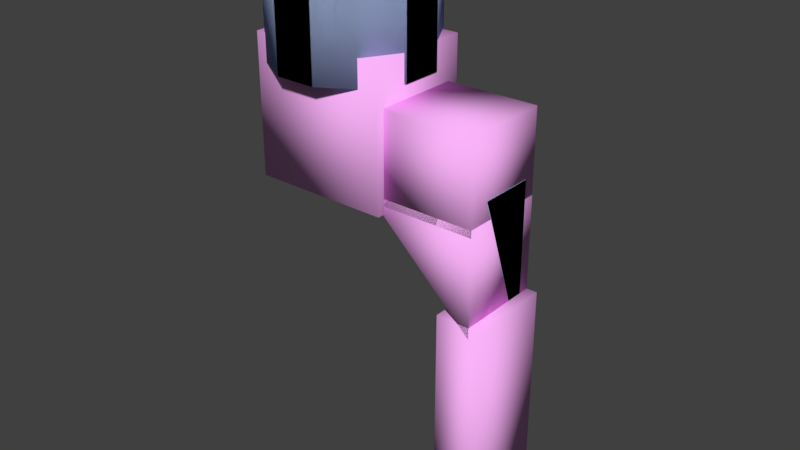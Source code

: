 # Source: mount.blend  (saved by Blender 2.77.0; exported with 4.5.12 LTS)
import bpy
from mathutils import Matrix  # noqa: F401  (used for matrix-valued properties, if any)

bpy.ops.wm.read_factory_settings(use_empty=True)
scene = bpy.context.scene
scene.name = 'security_camera.qc'

# ---- collections
col_collection_1 = bpy.data.collections.new('Collection 1'); scene.collection.children.link(col_collection_1)
col_collection_2 = bpy.data.collections.new('Collection 2'); scene.collection.children.link(col_collection_2)
col_collection_11 = bpy.data.collections.new('Collection 11'); scene.collection.children.link(col_collection_11)

# ---- materials (node trees are filled in below, after node groups)
mat_security_camera = bpy.data.materials.new('Security_Camera')
mat_security_camera.alpha_threshold = 0.0
mat_security_camera.use_transparent_shadow = False
mat_security_camera.diffuse_color = (0.4752, 0.5755, 0.8356, 1.0)
mat_security_camera.roughness = 0.5
mat_phy = bpy.data.materials.new('  phy')
mat_phy.alpha_threshold = 0.0
mat_phy.use_transparent_shadow = False
mat_phy.diffuse_color = (0.9573, 0.4493, 0.9449, 1.0)
mat_phy.roughness = 0.5

# ---- material node trees

# ---- world
world_world = bpy.data.worlds.new('World'); scene.world = world_world
world_world.color = (0.05088, 0.05088, 0.05088)
world_world.use_sun_shadow = False
world_world.sun_shadow_jitter_overblur = 0.0
world_world.cycles.sampling_method = 'MANUAL'

# ---- meshes
me_security_camera_reference = bpy.data.meshes.new('security_camera_reference')
me_security_camera_reference.from_pydata([(-2.446, -22.51, 1.825), (-2.446, -21.37, 1.825), (-1.877, -23.49, 1.825), (-2.854, -22.62, 2.145), (-2.175, -23.79, 2.145), (-0.8905, -24.06, 1.825), (1.235, -23.49, 1.825), (0.2485, -24.06, 1.825), (0.3576, -24.47, 2.145), (1.804, -21.37, 1.825), (1.804, -22.51, 1.825), (2.212, -21.26, 2.145), (1.235, -20.38, 1.825), (1.533, -20.08, 2.145), (0.2485, -19.81, 1.825), (0.3576, -19.4, 2.145), (-0.8905, -19.81, 1.825), (-2.175, -20.08, 2.145), (-0.9178, -19.71, 15.42), (0.2758, -19.71, 15.42), (-1.951, -20.31, 15.42), (-1.951, -20.31, 14.85), (-2.548, -21.34, 15.42), (0.2758, -24.16, 14.85), (-0.9178, -24.16, 15.42), (1.309, -23.57, 15.42), (1.906, -22.53, 14.85), (1.309, -20.31, 14.85), (1.906, -21.34, 15.42), (-1.871, -23.49, 15.51), (-1.951, -23.57, 15.42), (-2.548, -22.53, 15.42), (-2.438, -22.5, 15.51), (-1.871, -20.39, 15.51), (-0.8884, -19.82, 15.51), (0.2464, -19.82, 15.51), (1.796, -21.37, 15.51), (1.309, -20.31, 15.42), (1.796, -22.5, 15.51), (1.906, -22.53, 15.42), (1.229, -23.49, 15.51), (0.2758, -24.16, 15.42), (0.2464, -24.05, 15.51), (1.533, -23.79, 7.247), (2.212, -22.62, 7.247), (-2.854, -21.26, 7.247), (-0.1181, -24.42, 3.416), (-0.4703, -24.42, 3.416), (-0.4703, -24.86, 3.416), (-0.1181, -24.42, 6.319), (-0.1181, -24.62, 6.319), (-0.1181, -24.86, 3.416), (-0.4703, -24.42, 6.319), (3.243, -23.58, 2.535), (-3.171, -20.34, 2.535), (-3.769, -20.38, 6.823), (-3.769, -23.53, 2.905), (-3.171, -23.6, 7.192), (6.219, -20.35, 7.192), (6.218, -23.6, 7.192), (8.316, -20.33, -11.06), (8.312, -20.33, -2.997), (9.399, -23.59, 3.52), (-1.195, -19.02, 5.211), (-0.321, -19.02, 5.716), (-0.321, -19.02, 3.697), (0.1837, -19.02, 5.581), (0.6884, -19.02, 4.707), (0.9165, -19.22, 4.707), (0.5531, -19.02, 4.202), (0.1837, -19.02, 3.833), (-0.321, -19.22, 3.469), (-0.9397, -19.22, 3.635), (-0.8257, -19.02, 3.833), (-1.195, -19.02, 4.202), (-1.558, -19.22, 4.707), (-1.33, -19.02, 4.707), (-1.393, -19.22, 5.325), (-0.8257, -19.02, 5.581), (-0.321, -19.22, 5.944), (0.2977, -19.22, 5.778), (0.5531, -19.02, 5.211), (8.429, -21.47, -11.06), (9.284, -21.47, -2.997), (3.281, -23.73, 2.633), (9.399, -20.35, -2.997), (9.398, -20.35, -11.06), (9.241, -20.19, -2.997), (9.399, -20.36, 3.52), (3.398, -20.19, 2.559), (3.243, -20.34, 2.535), (-2.175, -23.79, 2.46), (6.146, -20.19, 7.034), (-3.171, -20.35, 7.192), (9.399, -21.34, -2.997), (8.312, -21.34, -2.997), (-1.275, -24.97, 4.707), (-0.7982, -24.97, 5.533), (-0.8257, -24.9, 5.581), (-0.321, -24.9, 5.716), (0.1837, -24.9, 5.581), (0.1562, -24.97, 5.533), (0.5056, -24.97, 5.184), (0.6334, -24.97, 4.707), (0.5531, -24.9, 4.202), (0.1837, -24.9, 3.833), (-0.321, -24.97, 3.752), (-0.321, -24.9, 3.697), (-1.148, -24.97, 4.229), (9.396, -24.2, -14.59), (9.396, -23.24, -16.19), (9.237, -23.32, -16.33), (9.237, -21.23, -16.33), (9.396, -21.31, -16.19), (9.237, -20.19, -14.59), (9.396, -20.35, -14.59), (0.6884, -19.31, 4.707), (0.6884, -24.9, 4.707), (0.1837, -19.31, 3.833), (-0.321, -19.31, 3.697), (-0.8257, -24.9, 3.833), (-1.33, -19.31, 4.707), (-1.195, -24.9, 4.202), (-1.33, -24.9, 4.707), (-1.195, -24.9, 5.211), (-0.8257, -19.31, 5.581), (0.1837, -19.31, 5.581), (0.5531, -19.31, 5.211), (0.5531, -24.9, 5.211), (-0.321, -19.31, 5.944), (-0.321, -19.31, 5.716), (-1.393, -19.31, 5.325), (-1.195, -19.31, 5.211), (-1.558, -19.31, 4.707), (-1.195, -19.31, 4.202), (-1.393, -19.31, 4.088), (-0.9397, -19.31, 3.635), (-0.8257, -19.31, 3.833), (0.5531, -19.31, 4.202), (0.9165, -19.31, 4.707), (0.7507, -19.31, 5.325), (0.2977, -19.31, 5.778), (8.447, -20.19, -2.997), (9.241, -20.19, 3.495), (-3.171, -20.19, 2.678), (-3.171, -20.19, 7.034), (-0.4703, -24.62, 6.319), (8.455, -24.36, -14.59), (8.321, -20.58, -15.5), (8.455, -20.46, -15.56), (8.455, -20.19, -14.59), (8.451, -20.19, -11.06), (-3.769, -20.38, 2.904), (-3.769, -23.53, 6.823), (-2.175, -23.79, 7.986), (-0.9996, -24.47, 7.986), (-4.703, -20.76, 7.986), (-2.854, -22.62, 7.986), (-2.854, -21.26, 7.986), (-2.175, -20.08, 7.986), (0.3576, -19.4, 7.986), (1.533, -20.08, 7.986), (4.061, -23.11, 7.986), (1.533, -23.79, 7.986), (0.8531, -26.32, 7.986), (0.3576, -24.47, 7.986), (-0.9996, -19.4, 2.145), (-0.9996, -19.4, 7.986), (-2.175, -23.79, 7.247), (-2.854, -22.62, 7.247), (-2.175, -20.08, 7.247), (-2.854, -21.26, 2.145), (-2.175, -20.08, 2.46), (-0.9996, -24.47, 2.145), (2.212, -22.62, 7.986), (2.212, -21.26, 7.247), (2.212, -21.26, 7.986), (1.533, -20.08, 7.247), (2.212, -21.26, 2.46), (2.212, -22.62, 2.145), (1.533, -23.79, 2.46), (1.533, -23.79, 2.145), (-3.171, -23.71, 7.077), (6.165, -23.71, 7.077), (8.471, -21.47, -2.997), (9.277, -23.71, 3.501), (-3.171, -23.71, 2.67), (-3.171, -23.58, 2.535), (9.396, -24.2, -11.91), (9.398, -21.36, -11.06), (9.396, -22.28, -14.59), (9.396, -23.95, -15.48), (9.396, -22.28, -16.45), (9.396, -20.6, -15.48), (8.321, -21.3, -16.21), (8.321, -22.28, -16.47), (8.321, -23.25, -16.21), (8.321, -23.97, -15.5), (8.321, -24.23, -14.59), (8.321, -20.33, -14.59), (8.316, -21.36, -11.06), (8.321, -22.28, -14.59), (8.32, -24.23, -11.92), (8.455, -24.36, -11.96), (9.285, -21.47, -11.06), (9.237, -24.36, -11.96), (1.229, -20.39, 15.51), (-2.438, -21.37, 15.51), (-0.8884, -24.05, 15.51), (9.239, -20.19, -11.06), (9.237, -20.46, -15.56), (8.455, -22.28, -16.61), (8.455, -21.23, -16.33), (9.237, -22.28, -16.61), (8.455, -24.09, -15.56), (8.455, -23.32, -16.33), (9.237, -24.09, -15.56), (9.237, -24.36, -14.59), (-3.529, -18.73, 7.986), (-4.703, -23.11, 7.986), (-3.529, -25.14, 7.986), (-1.495, -26.32, 7.986), (2.887, -25.14, 7.986), (2.887, -25.14, 14.54), (4.061, -20.76, 14.54), (2.887, -18.73, 14.54), (4.061, -20.76, 7.986), (2.887, -18.73, 7.986), (0.8531, -17.55, 7.986), (0.8531, -17.55, 14.54), (-1.495, -17.55, 7.986), (-0.9178, -19.71, 14.85), (0.2758, -19.71, 14.85), (-1.495, -17.55, 14.54), (-3.529, -18.73, 14.54), (-4.703, -20.76, 14.54), (-2.548, -21.34, 14.85), (-4.703, -23.11, 14.54), (-2.548, -22.53, 14.85), (-1.951, -23.57, 14.85), (-3.529, -25.14, 14.54), (-0.9178, -24.16, 14.85), (-1.495, -26.32, 14.54), (1.309, -23.57, 14.85), (0.8531, -26.32, 14.54), (4.061, -23.11, 14.54), (1.906, -21.34, 14.85), (1.533, -20.08, 2.46), (-2.854, -22.62, 2.46), (-2.854, -21.26, 2.46), (2.212, -22.62, 2.46), (-1.877, -20.38, 1.825), (-1.393, -19.22, 4.088), (-0.9397, -19.22, 5.778), (-0.9397, -19.31, 5.778), (0.7507, -19.22, 5.325), (0.7507, -19.22, 4.088), (0.7507, -19.31, 4.088), (0.2977, -19.22, 3.635), (0.2977, -19.31, 3.635), (-0.321, -19.31, 3.469), (0.5056, -24.97, 4.229), (-0.321, -24.97, 5.661), (0.1562, -24.97, 3.88), (-0.7982, -24.97, 3.88), (-1.148, -24.97, 5.184)], [], [(57, 153, 182), (1, 171, 17), (0, 171, 1), (0, 3, 171), (2, 3, 0), (2, 4, 3), (5, 4, 2), (5, 173, 4), (7, 173, 5), (7, 8, 173), (6, 8, 7), (6, 181, 8), (10, 181, 6), (10, 179, 181), (9, 179, 10), (9, 11, 179), (12, 11, 9), (12, 13, 11), (14, 13, 12), (14, 15, 13), (16, 15, 14), (16, 166, 15), (251, 166, 16), (251, 17, 166), (1, 17, 251), (232, 19, 37), (231, 19, 232), (231, 18, 19), (21, 18, 231), (21, 20, 18), (236, 20, 21), (236, 22, 20), (238, 22, 236), (238, 31, 22), (239, 31, 238), (239, 30, 31), (241, 30, 239), (241, 24, 30), (23, 24, 241), (23, 41, 24), (243, 41, 23), (243, 25, 41), (26, 25, 243), (26, 39, 25), (246, 39, 26), (246, 28, 39), (27, 28, 246), (27, 37, 28), (232, 37, 27), (29, 30, 24), (32, 30, 29), (32, 31, 30), (207, 31, 32), (207, 22, 31), (33, 22, 207), (33, 20, 22), (34, 20, 33), (34, 18, 20), (35, 18, 34), (35, 19, 18), (206, 19, 35), (206, 37, 19), (36, 37, 206), (36, 28, 37), (38, 28, 36), (38, 39, 28), (40, 39, 38), (40, 25, 39), (42, 25, 40), (42, 41, 25), (208, 41, 42), (208, 24, 41), (29, 24, 208), (169, 43, 168), (169, 44, 43), (45, 44, 169), (45, 175, 44), (170, 175, 45), (170, 177, 175), (48, 46, 51), (48, 47, 46), (48, 50, 146), (48, 51, 50), (51, 49, 50), (51, 46, 49), (146, 49, 52), (146, 50, 49), (53, 61, 95), (53, 90, 61), (54, 53, 187), (54, 90, 53), (55, 56, 153), (55, 152, 56), (145, 152, 55), (145, 144, 152), (57, 55, 153), (57, 93, 55), (93, 59, 58), (93, 57, 59), (142, 60, 61), (142, 151, 60), (62, 58, 59), (62, 88, 58), (63, 74, 76), (78, 74, 63), (78, 73, 74), (64, 73, 78), (64, 65, 73), (66, 65, 64), (66, 70, 65), (81, 70, 66), (81, 69, 70), (67, 69, 81), (81, 68, 67), (67, 68, 256), (67, 256, 69), (69, 256, 258), (69, 258, 70), (70, 258, 71), (70, 71, 65), (65, 71, 72), (65, 72, 73), (73, 72, 252), (73, 252, 74), (74, 252, 75), (74, 75, 76), (76, 75, 77), (76, 77, 63), (63, 77, 253), (63, 253, 78), (78, 253, 79), (78, 79, 64), (64, 79, 80), (64, 80, 66), (66, 80, 255), (66, 255, 81), (81, 255, 68), (82, 83, 184), (82, 204, 83), (84, 186, 187), (84, 187, 53), (53, 184, 84), (53, 95, 184), (209, 85, 86), (209, 87, 85), (87, 88, 85), (87, 143, 88), (61, 89, 142), (61, 90, 89), (90, 144, 89), (90, 54, 144), (91, 43, 180), (91, 168, 43), (247, 170, 172), (247, 177, 170), (143, 58, 88), (143, 92, 58), (92, 93, 58), (92, 145, 93), (189, 83, 204), (189, 94, 83), (95, 82, 184), (95, 200, 82), (88, 94, 85), (88, 62, 94), (122, 96, 123), (123, 96, 265), (123, 265, 124), (124, 265, 97), (124, 97, 98), (98, 97, 262), (98, 262, 99), (99, 262, 101), (99, 101, 100), (100, 101, 102), (100, 102, 128), (128, 102, 103), (128, 103, 117), (117, 103, 261), (117, 261, 104), (104, 261, 263), (104, 263, 105), (105, 263, 106), (105, 106, 107), (107, 106, 264), (107, 264, 120), (120, 264, 108), (120, 108, 122), (122, 108, 96), (205, 109, 188), (205, 217, 109), (216, 109, 217), (216, 191, 109), (111, 191, 216), (111, 110, 191), (213, 110, 111), (213, 192, 110), (112, 192, 213), (112, 113, 192), (210, 113, 112), (210, 193, 113), (114, 193, 210), (114, 115, 193), (114, 86, 115), (114, 209, 86), (117, 138, 116), (117, 104, 138), (104, 118, 138), (104, 105, 118), (105, 119, 118), (105, 107, 119), (107, 137, 119), (107, 120, 137), (120, 134, 137), (120, 122, 134), (122, 121, 134), (122, 123, 121), (124, 121, 123), (124, 132, 121), (124, 125, 132), (124, 98, 125), (98, 130, 125), (98, 99, 130), (99, 126, 130), (99, 100, 126), (100, 127, 126), (100, 128, 127), (128, 116, 127), (128, 117, 116), (126, 129, 130), (130, 129, 254), (130, 254, 125), (125, 254, 131), (125, 131, 132), (132, 131, 133), (132, 133, 121), (121, 133, 135), (121, 135, 134), (134, 135, 136), (134, 136, 137), (137, 136, 260), (137, 260, 119), (119, 260, 259), (119, 259, 118), (118, 259, 257), (118, 257, 138), (138, 257, 139), (138, 139, 116), (116, 139, 140), (116, 140, 127), (127, 140, 141), (127, 141, 126), (126, 141, 129), (142, 209, 151), (142, 87, 209), (89, 87, 142), (89, 143, 87), (144, 143, 89), (144, 92, 143), (144, 145, 92), (48, 52, 47), (48, 146, 52), (202, 147, 203), (202, 198, 147), (197, 147, 198), (197, 214, 147), (196, 214, 197), (196, 215, 214), (195, 215, 196), (195, 211, 215), (194, 211, 195), (194, 212, 211), (148, 212, 194), (148, 149, 212), (199, 149, 148), (199, 150, 149), (199, 151, 150), (199, 60, 151), (56, 54, 187), (56, 152, 54), (153, 186, 182), (153, 56, 186), (220, 154, 155), (219, 154, 220), (219, 157, 154), (156, 157, 219), (156, 158, 157), (218, 158, 156), (218, 159, 158), (230, 159, 218), (230, 167, 159), (228, 167, 230), (228, 160, 167), (227, 160, 228), (227, 161, 160), (226, 161, 227), (226, 176, 161), (162, 176, 226), (162, 174, 176), (222, 174, 162), (222, 163, 174), (164, 163, 222), (164, 165, 163), (221, 165, 164), (221, 155, 165), (220, 155, 221), (160, 166, 167), (160, 15, 166), (168, 155, 154), (157, 168, 154), (157, 169, 168), (158, 169, 157), (158, 45, 169), (159, 45, 158), (159, 170, 45), (167, 170, 159), (167, 172, 170), (167, 166, 172), (17, 172, 166), (171, 172, 17), (171, 249, 172), (248, 249, 171), (248, 171, 3), (3, 91, 248), (3, 4, 91), (4, 173, 91), (168, 91, 173), (168, 173, 155), (155, 173, 8), (155, 8, 165), (165, 8, 180), (165, 180, 43), (165, 43, 163), (163, 43, 44), (163, 44, 174), (174, 44, 175), (174, 175, 176), (176, 175, 177), (176, 177, 161), (177, 160, 161), (177, 15, 160), (177, 247, 15), (13, 15, 247), (13, 247, 178), (13, 178, 11), (11, 178, 250), (11, 250, 179), (179, 250, 180), (179, 180, 181), (181, 180, 8), (57, 182, 183), (57, 183, 59), (62, 59, 183), (62, 183, 185), (83, 62, 185), (83, 94, 62), (185, 184, 83), (185, 84, 184), (186, 84, 185), (186, 185, 183), (186, 183, 182), (186, 56, 187), (145, 55, 93), (188, 190, 189), (188, 109, 190), (190, 109, 191), (191, 110, 190), (190, 110, 192), (192, 113, 190), (113, 193, 190), (190, 193, 115), (190, 115, 86), (190, 86, 189), (189, 86, 85), (189, 85, 94), (201, 148, 194), (195, 201, 194), (196, 201, 195), (196, 197, 201), (197, 198, 201), (202, 201, 198), (202, 200, 201), (199, 201, 200), (199, 200, 60), (61, 60, 200), (61, 200, 95), (199, 148, 201), (200, 202, 203), (200, 203, 82), (205, 82, 203), (205, 204, 82), (188, 204, 205), (188, 189, 204), (54, 152, 144), (35, 34, 33), (35, 33, 206), (206, 33, 207), (206, 207, 36), (32, 36, 207), (32, 38, 36), (29, 38, 32), (29, 40, 38), (208, 40, 29), (208, 42, 40), (114, 151, 209), (114, 150, 151), (149, 150, 114), (149, 114, 210), (212, 149, 210), (212, 210, 112), (211, 212, 112), (211, 112, 213), (111, 211, 213), (111, 215, 211), (111, 214, 215), (111, 216, 214), (216, 147, 214), (216, 217, 147), (205, 147, 217), (205, 203, 147), (218, 156, 235), (219, 235, 156), (219, 237, 235), (219, 240, 237), (219, 220, 240), (220, 242, 240), (220, 221, 242), (221, 244, 242), (221, 164, 244), (164, 223, 244), (164, 222, 223), (222, 245, 223), (222, 162, 245), (162, 224, 245), (162, 226, 224), (226, 225, 224), (226, 227, 225), (227, 229, 225), (227, 228, 229), (228, 233, 229), (228, 230, 233), (230, 234, 233), (230, 218, 234), (218, 235, 234), (225, 229, 232), (229, 231, 232), (229, 233, 231), (233, 21, 231), (233, 234, 21), (234, 236, 21), (234, 235, 236), (237, 236, 235), (237, 238, 236), (237, 239, 238), (237, 240, 239), (240, 241, 239), (240, 242, 241), (242, 23, 241), (242, 244, 23), (244, 243, 23), (244, 223, 243), (223, 26, 243), (223, 245, 26), (245, 246, 26), (245, 224, 246), (224, 27, 246), (224, 225, 27), (225, 232, 27), (249, 247, 172), (249, 178, 247), (248, 178, 249), (248, 250, 178), (91, 250, 248), (91, 180, 250), (7, 5, 2), (7, 2, 6), (6, 2, 0), (6, 0, 10), (1, 10, 0), (1, 9, 10), (251, 9, 1), (251, 12, 9), (16, 12, 251), (16, 14, 12), (260, 136, 72), (136, 252, 72), (136, 135, 252), (75, 252, 135), (75, 135, 133), (133, 77, 75), (133, 131, 77), (131, 253, 77), (131, 254, 253), (254, 79, 253), (254, 129, 79), (129, 80, 79), (129, 141, 80), (141, 255, 80), (141, 140, 255), (140, 68, 255), (140, 139, 68), (139, 256, 68), (139, 257, 256), (257, 258, 256), (257, 259, 258), (259, 71, 258), (259, 260, 71), (260, 72, 71), (103, 102, 261), (261, 102, 101), (261, 101, 263), (263, 101, 262), (263, 262, 106), (106, 262, 97), (106, 97, 264), (264, 97, 265), (264, 265, 108), (96, 108, 265)])
me_security_camera_reference.polygons.foreach_set('use_smooth', [True] * 518)
_uv = me_security_camera_reference.uv_layers.new(name='UVMap')
_uv.uv.foreach_set('vector', [0.9714, -0.6933, 0.9703, -0.7076, 0.976, -0.6936, 0.5428, -0.6983, 0.5502, -0.6964, 0.5379, -0.6751, 0.5428, -0.7189, 0.5502, -0.6964, 0.5428, -0.6983, 0.5428, -0.7189, 0.5502, -0.7209, 0.5502, -0.6964, 0.5325, -0.7368, 0.5502, -0.7209, 0.5428, -0.7189, 0.5325, -0.7368, 0.5379, -0.7421, 0.5502, -0.7209, 0.5147, -0.747, 0.5379, -0.7421, 0.5325, -0.7368, 0.5147, -0.747, 0.5167, -0.7544, 0.5379, -0.7421, 0.4941, -0.747, 0.5167, -0.7544, 0.5147, -0.747, 0.4941, -0.747, 0.4921, -0.7544, 0.5167, -0.7544, 0.4763, -0.7368, 0.4921, -0.7544, 0.4941, -0.747, 0.4763, -0.7368, 0.4709, -0.7421, 0.4921, -0.7544, 0.466, -0.7189, 0.4709, -0.7421, 0.4763, -0.7368, 0.466, -0.7189, 0.4586, -0.7209, 0.4709, -0.7421, 0.466, -0.6983, 0.4586, -0.7209, 0.466, -0.7189, 0.466, -0.6983, 0.4586, -0.6964, 0.4586, -0.7209, 0.4763, -0.6805, 0.4586, -0.6964, 0.466, -0.6983, 0.4763, -0.6805, 0.4709, -0.6751, 0.4586, -0.6964, 0.4941, -0.6702, 0.4709, -0.6751, 0.4763, -0.6805, 0.4941, -0.6702, 0.4921, -0.6629, 0.4709, -0.6751, 0.5147, -0.6702, 0.4921, -0.6629, 0.4941, -0.6702, 0.5147, -0.6702, 0.5167, -0.6629, 0.4921, -0.6629, 0.5325, -0.6805, 0.5167, -0.6629, 0.5147, -0.6702, 0.5325, -0.6805, 0.5379, -0.6751, 0.5167, -0.6629, 0.5428, -0.6983, 0.5379, -0.6751, 0.5325, -0.6805, 0.3744, -0.3128, 0.3812, -0.3129, 0.3814, -0.2966, 0.3772, -0.1341, 0.3812, -0.3129, 0.3744, -0.3128, 0.3772, -0.1341, 0.384, -0.1342, 0.3812, -0.3129, 0.377, -0.1503, 0.384, -0.1342, 0.3772, -0.1341, 0.377, -0.1503, 0.3837, -0.1504, 0.384, -0.1342, 0.3767, -0.1666, 0.3837, -0.1504, 0.377, -0.1503, 0.3767, -0.1666, 0.3835, -0.1667, 0.3837, -0.1504, 0.3765, -0.1828, 0.3835, -0.1667, 0.3767, -0.1666, 0.3765, -0.1828, 0.3832, -0.1829, 0.3835, -0.1667, 0.3762, -0.1991, 0.3832, -0.1829, 0.3765, -0.1828, 0.3762, -0.1991, 0.3829, -0.1992, 0.3832, -0.1829, 0.376, -0.2153, 0.3829, -0.1992, 0.3762, -0.1991, 0.376, -0.2153, 0.3827, -0.2154, 0.3829, -0.1992, 0.3757, -0.2316, 0.3827, -0.2154, 0.376, -0.2153, 0.3757, -0.2316, 0.3824, -0.2317, 0.3827, -0.2154, 0.3755, -0.2478, 0.3824, -0.2317, 0.3757, -0.2316, 0.3755, -0.2478, 0.3822, -0.2479, 0.3824, -0.2317, 0.3752, -0.264, 0.3822, -0.2479, 0.3755, -0.2478, 0.3752, -0.264, 0.3819, -0.2641, 0.3822, -0.2479, 0.3749, -0.2803, 0.3819, -0.2641, 0.3752, -0.264, 0.3749, -0.2803, 0.3817, -0.2804, 0.3819, -0.2641, 0.3747, -0.2965, 0.3817, -0.2804, 0.3749, -0.2803, 0.3747, -0.2965, 0.3814, -0.2966, 0.3817, -0.2804, 0.3744, -0.3128, 0.3814, -0.2966, 0.3747, -0.2965, 0.6943, -0.5942, 0.6927, -0.5957, 0.7123, -0.607, 0.6835, -0.5756, 0.6927, -0.5957, 0.6943, -0.5942, 0.6835, -0.5756, 0.6814, -0.5761, 0.6927, -0.5957, 0.6835, -0.5541, 0.6814, -0.5761, 0.6835, -0.5756, 0.6835, -0.5541, 0.6814, -0.5535, 0.6814, -0.5761, 0.6943, -0.5355, 0.6814, -0.5535, 0.6835, -0.5541, 0.6943, -0.5355, 0.6927, -0.534, 0.6814, -0.5535, 0.7129, -0.5247, 0.6927, -0.534, 0.6943, -0.5355, 0.7129, -0.5247, 0.7123, -0.5227, 0.6927, -0.534, 0.7344, -0.5247, 0.7123, -0.5227, 0.7129, -0.5247, 0.7344, -0.5247, 0.7349, -0.5227, 0.7123, -0.5227, 0.753, -0.5355, 0.7349, -0.5227, 0.7344, -0.5247, 0.753, -0.5355, 0.7545, -0.534, 0.7349, -0.5227, 0.7637, -0.5541, 0.7545, -0.534, 0.753, -0.5355, 0.7637, -0.5541, 0.7658, -0.5535, 0.7545, -0.534, 0.7637, -0.5756, 0.7658, -0.5535, 0.7637, -0.5541, 0.7637, -0.5756, 0.7658, -0.5761, 0.7658, -0.5535, 0.753, -0.5942, 0.7658, -0.5761, 0.7637, -0.5756, 0.753, -0.5942, 0.7545, -0.5957, 0.7658, -0.5761, 0.7344, -0.6049, 0.7545, -0.5957, 0.753, -0.5942, 0.7344, -0.6049, 0.7349, -0.607, 0.7545, -0.5957, 0.7129, -0.6049, 0.7349, -0.607, 0.7344, -0.6049, 0.7129, -0.6049, 0.7123, -0.607, 0.7349, -0.607, 0.6943, -0.5942, 0.7123, -0.607, 0.7129, -0.6049, 0.8878, -0.7782, 0.8988, -0.7753, 0.8895, -0.7753, 0.8878, -0.7782, 0.9005, -0.7782, 0.8988, -0.7753, 0.8878, -0.7816, 0.9005, -0.7782, 0.8878, -0.7782, 0.8878, -0.7816, 0.9005, -0.7816, 0.9005, -0.7782, 0.8895, -0.7846, 0.9005, -0.7816, 0.8878, -0.7816, 0.8895, -0.7846, 0.8988, -0.7846, 0.9005, -0.7816, 0.796, -0.571, 0.8013, -0.5759, 0.8013, -0.571, 0.796, -0.571, 0.796, -0.5759, 0.8013, -0.5759, 0.796, -0.571, 0.8013, -0.5317, 0.796, -0.5317, 0.796, -0.571, 0.8013, -0.571, 0.8013, -0.5317, 0.8013, -0.571, 0.8034, -0.5314, 0.8013, -0.5317, 0.8013, -0.571, 0.8079, -0.5702, 0.8034, -0.5314, 0.796, -0.5317, 0.8013, -0.5291, 0.796, -0.5291, 0.796, -0.5317, 0.8013, -0.5317, 0.8013, -0.5291, 0.2775, -0.8664, 0.1977, -0.901, 0.1977, -0.8902, 0.2775, -0.8664, 0.2775, -0.9009, 0.1977, -0.901, 0.3457, -0.9009, 0.2775, -0.8664, 0.3457, -0.8665, 0.3457, -0.9009, 0.2775, -0.9009, 0.2775, -0.8664, 0.9173, -0.7076, 0.9703, -0.7735, 0.9703, -0.7076, 0.9173, -0.7076, 0.9173, -0.7735, 0.9703, -0.7735, 0.9037, -0.704, 0.9173, -0.7735, 0.9173, -0.7076, 0.9037, -0.704, 0.9037, -0.7773, 0.9173, -0.7735, 0.9714, -0.6933, 0.9173, -0.7076, 0.9703, -0.7076, 0.9714, -0.6933, 0.9169, -0.6933, 0.9173, -0.7076, 0.003548, -0.8639, 0.1057, -0.901, 0.1063, -0.8655, 0.003548, -0.8639, 0.002987, -0.8994, 0.1057, -0.901, 0.9342, -0.1287, 0.9312, -0.004233, 0.9321, -0.1285, 0.9342, -0.1287, 0.9329, -0.004311, 0.9312, -0.004233, 0.1588, -0.9018, 0.1063, -0.8655, 0.1057, -0.901, 0.1588, -0.9018, 0.1593, -0.8664, 0.1063, -0.8655, 0.4944, -0.8705, 0.4944, -0.8573, 0.4926, -0.8639, 0.4992, -0.8753, 0.4944, -0.8573, 0.4944, -0.8705, 0.4992, -0.8753, 0.4992, -0.8525, 0.4944, -0.8573, 0.5058, -0.8771, 0.4992, -0.8525, 0.4992, -0.8753, 0.5058, -0.8771, 0.5058, -0.8507, 0.4992, -0.8525, 0.5124, -0.8753, 0.5058, -0.8507, 0.5058, -0.8771, 0.5124, -0.8753, 0.5124, -0.8525, 0.5058, -0.8507, 0.5172, -0.8705, 0.5124, -0.8525, 0.5124, -0.8753, 0.5172, -0.8705, 0.5172, -0.8573, 0.5124, -0.8525, 0.519, -0.8639, 0.5172, -0.8573, 0.5172, -0.8705, 0.5172, -0.8705, 0.5219, -0.8639, 0.519, -0.8639, 0.519, -0.8639, 0.5219, -0.8639, 0.5198, -0.8558, 0.519, -0.8639, 0.5198, -0.8558, 0.5172, -0.8573, 0.5172, -0.8573, 0.5198, -0.8558, 0.5139, -0.8499, 0.5172, -0.8573, 0.5139, -0.8499, 0.5124, -0.8525, 0.5124, -0.8525, 0.5139, -0.8499, 0.5058, -0.8478, 0.5124, -0.8525, 0.5058, -0.8478, 0.5058, -0.8507, 0.5058, -0.8507, 0.5058, -0.8478, 0.4977, -0.8499, 0.5058, -0.8507, 0.4977, -0.8499, 0.4992, -0.8525, 0.4992, -0.8525, 0.4977, -0.8499, 0.4918, -0.8558, 0.4992, -0.8525, 0.4918, -0.8558, 0.4944, -0.8573, 0.4944, -0.8573, 0.4918, -0.8558, 0.4896, -0.8639, 0.4944, -0.8573, 0.4896, -0.8639, 0.4926, -0.8639, 0.4926, -0.8639, 0.4896, -0.8639, 0.4918, -0.872, 0.4926, -0.8639, 0.4918, -0.872, 0.4944, -0.8705, 0.4944, -0.8705, 0.4918, -0.872, 0.4977, -0.8779, 0.4944, -0.8705, 0.4977, -0.8779, 0.4992, -0.8753, 0.4992, -0.8753, 0.4977, -0.8779, 0.5058, -0.8801, 0.4992, -0.8753, 0.5058, -0.8801, 0.5058, -0.8771, 0.5058, -0.8771, 0.5058, -0.8801, 0.5139, -0.8779, 0.5058, -0.8771, 0.5139, -0.8779, 0.5124, -0.8753, 0.5124, -0.8753, 0.5139, -0.8779, 0.5198, -0.872, 0.5124, -0.8753, 0.5198, -0.872, 0.5172, -0.8705, 0.5172, -0.8705, 0.5198, -0.872, 0.5219, -0.8639, 0.9329, -0.004311, 0.9466, -0.1286, 0.9342, -0.1287, 0.9329, -0.004311, 0.9456, -0.004272, 0.9466, -0.1286, 0.8541, -0.2164, 0.7541, -0.2179, 0.7542, -0.2157, 0.8541, -0.2164, 0.7542, -0.2157, 0.8528, -0.2154, 0.8528, -0.2154, 0.9342, -0.1287, 0.8541, -0.2164, 0.8528, -0.2154, 0.9321, -0.1285, 0.9342, -0.1287, 0.9456, -0.004272, 0.9488, -0.1285, 0.9478, -0.004181, 0.9456, -0.004272, 0.9466, -0.1286, 0.9488, -0.1285, 0.9466, -0.1286, 0.9476, -0.2303, 0.9488, -0.1285, 0.9466, -0.1286, 0.9452, -0.2301, 0.9476, -0.2303, 0.9321, -0.1285, 0.8541, -0.2164, 0.9342, -0.1287, 0.9321, -0.1285, 0.8528, -0.2154, 0.8541, -0.2164, 0.8528, -0.2154, 0.7541, -0.2179, 0.8541, -0.2164, 0.8528, -0.2154, 0.7542, -0.2157, 0.7541, -0.2179, 0.8895, -0.7461, 0.8988, -0.7753, 0.8988, -0.7461, 0.8895, -0.7461, 0.8895, -0.7753, 0.8988, -0.7753, 0.8988, -0.7367, 0.8895, -0.7075, 0.8895, -0.7367, 0.8988, -0.7367, 0.8988, -0.7075, 0.8895, -0.7075, 0.9452, -0.2301, 0.8991, -0.2871, 0.9476, -0.2303, 0.9452, -0.2301, 0.898, -0.2851, 0.8991, -0.2871, 0.898, -0.2851, 0.7548, -0.2875, 0.8991, -0.2871, 0.898, -0.2851, 0.7546, -0.2855, 0.7548, -0.2875, 0.9478, -0.004181, 0.9466, -0.1286, 0.9456, -0.004272, 0.9478, -0.004181, 0.9488, -0.1285, 0.9466, -0.1286, 0.9321, -0.1285, 0.9329, -0.004311, 0.9342, -0.1287, 0.9321, -0.1285, 0.9312, -0.004233, 0.9329, -0.004311, 0.1593, -0.8664, 0.2305, -0.8783, 0.2307, -0.8675, 0.1593, -0.8664, 0.1588, -0.9018, 0.2305, -0.8783, 0.8913, -0.1112, 0.8902, -0.1182, 0.8894, -0.1182, 0.8894, -0.1182, 0.8902, -0.1182, 0.8919, -0.1248, 0.8894, -0.1182, 0.8919, -0.1248, 0.8913, -0.1252, 0.8913, -0.1252, 0.8919, -0.1248, 0.8968, -0.1296, 0.8913, -0.1252, 0.8968, -0.1296, 0.8964, -0.1303, 0.8964, -0.1303, 0.8968, -0.1296, 0.9034, -0.1314, 0.8964, -0.1303, 0.9034, -0.1314, 0.9034, -0.1322, 0.9034, -0.1322, 0.9034, -0.1314, 0.91, -0.1296, 0.9034, -0.1322, 0.91, -0.1296, 0.9104, -0.1303, 0.9104, -0.1303, 0.91, -0.1296, 0.9149, -0.1248, 0.9104, -0.1303, 0.9149, -0.1248, 0.9155, -0.1252, 0.9155, -0.1252, 0.9149, -0.1248, 0.9166, -0.1182, 0.9155, -0.1252, 0.9166, -0.1182, 0.9174, -0.1182, 0.9174, -0.1182, 0.9166, -0.1182, 0.9149, -0.1116, 0.9174, -0.1182, 0.9149, -0.1116, 0.9155, -0.1112, 0.9155, -0.1112, 0.9149, -0.1116, 0.91, -0.1067, 0.9155, -0.1112, 0.91, -0.1067, 0.9104, -0.1061, 0.9104, -0.1061, 0.91, -0.1067, 0.9034, -0.1049, 0.9104, -0.1061, 0.9034, -0.1049, 0.9034, -0.1042, 0.9034, -0.1042, 0.9034, -0.1049, 0.8968, -0.1067, 0.9034, -0.1042, 0.8968, -0.1067, 0.8964, -0.1061, 0.8964, -0.1061, 0.8968, -0.1067, 0.8919, -0.1116, 0.8964, -0.1061, 0.8919, -0.1116, 0.8913, -0.1112, 0.8913, -0.1112, 0.8919, -0.1116, 0.8902, -0.1182, 0.9808, -0.1762, 0.9778, -0.1396, 0.9778, -0.1769, 0.9808, -0.1762, 0.9807, -0.1396, 0.9778, -0.1396, 0.9807, -0.126, 0.9778, -0.1396, 0.9807, -0.1396, 0.9807, -0.126, 0.9778, -0.126, 0.9778, -0.1396, 0.9807, -0.1112, 0.9778, -0.126, 0.9807, -0.126, 0.9807, -0.1112, 0.9778, -0.1112, 0.9778, -0.126, 0.9807, -0.09579, 0.9778, -0.1112, 0.9807, -0.1112, 0.9807, -0.09579, 0.9778, -0.09579, 0.9778, -0.1112, 0.9807, -0.08066, 0.9778, -0.09579, 0.9807, -0.09579, 0.9807, -0.08066, 0.9778, -0.08066, 0.9778, -0.09579, 0.9807, -0.06625, 0.9778, -0.08066, 0.9807, -0.08066, 0.9807, -0.06625, 0.9778, -0.06625, 0.9778, -0.08066, 0.9807, -0.05286, 0.9778, -0.06625, 0.9807, -0.06625, 0.9807, -0.05286, 0.9778, -0.05286, 0.9778, -0.06625, 0.9807, -0.05286, 0.9778, -0.003507, 0.9778, -0.05286, 0.9807, -0.05286, 0.9807, -0.003506, 0.9778, -0.003507, 0.8219, -0.07988, 0.8293, -0.002916, 0.8219, -0.002916, 0.8219, -0.07988, 0.8293, -0.07988, 0.8293, -0.002916, 0.8293, -0.07988, 0.8366, -0.002916, 0.8293, -0.002916, 0.8293, -0.07988, 0.8366, -0.07988, 0.8366, -0.002916, 0.8366, -0.07988, 0.844, -0.002916, 0.8366, -0.002916, 0.8366, -0.07988, 0.844, -0.07988, 0.844, -0.002916, 0.7554, -0.07988, 0.7628, -0.002916, 0.7554, -0.002916, 0.7554, -0.07988, 0.7628, -0.07988, 0.7628, -0.002916, 0.7628, -0.07988, 0.7702, -0.002916, 0.7628, -0.002916, 0.7628, -0.07988, 0.7702, -0.07988, 0.7702, -0.002916, 0.7702, -0.07988, 0.7776, -0.002916, 0.7702, -0.002916, 0.7702, -0.07988, 0.7776, -0.07988, 0.7776, -0.002916, 0.7849, -0.07988, 0.7776, -0.002916, 0.7776, -0.07988, 0.7849, -0.07988, 0.7849, -0.002916, 0.7776, -0.002916, 0.7849, -0.07988, 0.7923, -0.002916, 0.7849, -0.002916, 0.7849, -0.07988, 0.7923, -0.07988, 0.7923, -0.002916, 0.7923, -0.07988, 0.7997, -0.002916, 0.7923, -0.002916, 0.7923, -0.07988, 0.7997, -0.07988, 0.7997, -0.002916, 0.7997, -0.07988, 0.8071, -0.002916, 0.7997, -0.002916, 0.7997, -0.07988, 0.8071, -0.07988, 0.8071, -0.002916, 0.8071, -0.07988, 0.8145, -0.002916, 0.8071, -0.002916, 0.8071, -0.07988, 0.8145, -0.07988, 0.8145, -0.002916, 0.8145, -0.07988, 0.8219, -0.002916, 0.8145, -0.002916, 0.8145, -0.07988, 0.8219, -0.07988, 0.8219, -0.002916, 0.5544, -0.876, 0.5475, -0.881, 0.5475, -0.8779, 0.5475, -0.8779, 0.5475, -0.881, 0.5389, -0.8788, 0.5475, -0.8779, 0.5389, -0.8788, 0.5405, -0.876, 0.5405, -0.876, 0.5389, -0.8788, 0.5326, -0.8725, 0.5405, -0.876, 0.5326, -0.8725, 0.5354, -0.8709, 0.5354, -0.8709, 0.5326, -0.8725, 0.5303, -0.8639, 0.5354, -0.8709, 0.5303, -0.8639, 0.5335, -0.8639, 0.5335, -0.8639, 0.5303, -0.8639, 0.5326, -0.8553, 0.5335, -0.8639, 0.5326, -0.8553, 0.5354, -0.8569, 0.5354, -0.8569, 0.5326, -0.8553, 0.5389, -0.8491, 0.5354, -0.8569, 0.5389, -0.8491, 0.5405, -0.8518, 0.5405, -0.8518, 0.5389, -0.8491, 0.5475, -0.8468, 0.5405, -0.8518, 0.5475, -0.8468, 0.5475, -0.8499, 0.5475, -0.8499, 0.5475, -0.8468, 0.556, -0.8491, 0.5475, -0.8499, 0.556, -0.8491, 0.5544, -0.8518, 0.5544, -0.8518, 0.556, -0.8491, 0.5623, -0.8553, 0.5544, -0.8518, 0.5623, -0.8553, 0.5596, -0.8569, 0.5596, -0.8569, 0.5623, -0.8553, 0.5646, -0.8639, 0.5596, -0.8569, 0.5646, -0.8639, 0.5614, -0.8639, 0.5614, -0.8639, 0.5646, -0.8639, 0.5623, -0.8725, 0.5614, -0.8639, 0.5623, -0.8725, 0.5596, -0.8709, 0.5596, -0.8709, 0.5623, -0.8725, 0.556, -0.8788, 0.5596, -0.8709, 0.556, -0.8788, 0.5544, -0.876, 0.5544, -0.876, 0.556, -0.8788, 0.5475, -0.881, 0.9342, -0.1287, 0.9456, -0.004272, 0.9329, -0.004311, 0.9342, -0.1287, 0.9466, -0.1286, 0.9456, -0.004272, 0.8541, -0.2164, 0.9466, -0.1286, 0.9342, -0.1287, 0.8541, -0.2164, 0.9452, -0.2301, 0.9466, -0.1286, 0.7541, -0.2179, 0.9452, -0.2301, 0.8541, -0.2164, 0.7541, -0.2179, 0.898, -0.2851, 0.9452, -0.2301, 0.7541, -0.2179, 0.7546, -0.2855, 0.898, -0.2851, 0.796, -0.571, 0.7944, -0.5316, 0.791, -0.5705, 0.796, -0.571, 0.796, -0.5317, 0.7944, -0.5316, 0.9947, -0.1768, 0.9917, -0.1396, 0.9917, -0.1762, 0.9947, -0.1768, 0.9947, -0.1396, 0.9917, -0.1396, 0.9947, -0.126, 0.9917, -0.1396, 0.9947, -0.1396, 0.9947, -0.126, 0.9917, -0.126, 0.9917, -0.1396, 0.9947, -0.1112, 0.9917, -0.126, 0.9947, -0.126, 0.9947, -0.1112, 0.9917, -0.1112, 0.9917, -0.126, 0.9947, -0.09579, 0.9917, -0.1112, 0.9947, -0.1112, 0.9947, -0.09579, 0.9917, -0.09579, 0.9917, -0.1112, 0.9947, -0.08066, 0.9917, -0.09579, 0.9947, -0.09579, 0.9947, -0.08066, 0.9917, -0.08066, 0.9917, -0.09579, 0.9947, -0.06625, 0.9917, -0.08066, 0.9947, -0.08066, 0.9947, -0.06625, 0.9917, -0.06625, 0.9917, -0.08066, 0.9947, -0.05286, 0.9917, -0.06625, 0.9947, -0.06625, 0.9947, -0.05286, 0.9917, -0.05286, 0.9917, -0.06625, 0.9947, -0.05286, 0.9917, -0.003506, 0.9917, -0.05286, 0.9947, -0.05286, 0.9947, -0.003507, 0.9917, -0.003506, 0.9703, -0.7735, 0.9166, -0.7879, 0.9711, -0.7879, 0.9703, -0.7735, 0.9173, -0.7735, 0.9166, -0.7879, 0.9703, -0.7076, 0.9838, -0.7775, 0.9838, -0.7033, 0.9703, -0.7076, 0.9703, -0.7735, 0.9838, -0.7775, 0.9366, -0.9023, 0.918, -0.8837, 0.9019, -0.893, 0.9528, -0.8743, 0.918, -0.8837, 0.9366, -0.9023, 0.9528, -0.8743, 0.9273, -0.8675, 0.918, -0.8837, 0.9528, -0.842, 0.9273, -0.8675, 0.9528, -0.8743, 0.9528, -0.842, 0.9273, -0.8488, 0.9273, -0.8675, 0.9366, -0.8141, 0.9273, -0.8488, 0.9528, -0.842, 0.9366, -0.8141, 0.918, -0.8327, 0.9273, -0.8488, 0.9087, -0.7979, 0.918, -0.8327, 0.9366, -0.8141, 0.9087, -0.7979, 0.9019, -0.8234, 0.918, -0.8327, 0.8764, -0.7979, 0.9019, -0.8234, 0.9087, -0.7979, 0.8764, -0.7979, 0.8832, -0.8234, 0.9019, -0.8234, 0.8484, -0.8141, 0.8832, -0.8234, 0.8764, -0.7979, 0.8484, -0.8141, 0.867, -0.8327, 0.8832, -0.8234, 0.8323, -0.842, 0.867, -0.8327, 0.8484, -0.8141, 0.8323, -0.842, 0.8577, -0.8488, 0.867, -0.8327, 0.8323, -0.8743, 0.8577, -0.8488, 0.8323, -0.842, 0.8323, -0.8743, 0.8577, -0.8675, 0.8577, -0.8488, 0.8484, -0.9023, 0.8577, -0.8675, 0.8323, -0.8743, 0.8484, -0.9023, 0.867, -0.8837, 0.8577, -0.8675, 0.8764, -0.9184, 0.867, -0.8837, 0.8484, -0.9023, 0.8764, -0.9184, 0.8832, -0.893, 0.867, -0.8837, 0.9087, -0.9184, 0.8832, -0.893, 0.8764, -0.9184, 0.9087, -0.9184, 0.9019, -0.893, 0.8832, -0.893, 0.9366, -0.9023, 0.9019, -0.893, 0.9087, -0.9184, 0.4507, -0.9027, 0.4726, -0.9975, 0.4727, -0.9024, 0.4507, -0.9027, 0.4507, -0.9974, 0.4726, -0.9975, 0.5591, -0.9142, 0.5807, -0.9021, 0.5591, -0.9021, 0.5375, -0.9021, 0.5591, -0.9142, 0.5591, -0.9021, 0.5375, -0.9021, 0.5375, -0.9142, 0.5591, -0.9142, 0.5159, -0.9021, 0.5375, -0.9142, 0.5375, -0.9021, 0.5159, -0.9021, 0.5159, -0.9142, 0.5375, -0.9142, 0.4942, -0.9021, 0.5159, -0.9142, 0.5159, -0.9021, 0.4942, -0.9021, 0.4942, -0.9142, 0.5159, -0.9142, 0.4727, -0.9024, 0.4942, -0.9142, 0.4942, -0.9021, 0.4727, -0.9024, 0.4942, -0.9924, 0.4942, -0.9142, 0.4727, -0.9024, 0.4726, -0.9975, 0.4942, -0.9924, 0.4942, -0.9975, 0.4942, -0.9924, 0.4726, -0.9975, 0.5159, -0.9975, 0.4942, -0.9924, 0.4942, -0.9975, 0.5159, -0.9975, 0.5159, -0.9924, 0.4942, -0.9924, 0.5375, -0.9924, 0.5159, -0.9924, 0.5159, -0.9975, 0.5375, -0.9924, 0.5159, -0.9975, 0.5375, -0.9975, 0.5375, -0.9975, 0.5591, -0.9924, 0.5375, -0.9924, 0.5375, -0.9975, 0.5591, -0.9975, 0.5591, -0.9924, 0.5591, -0.9975, 0.5807, -0.9975, 0.5591, -0.9924, 0.5591, -0.9142, 0.5591, -0.9924, 0.5807, -0.9975, 0.5591, -0.9142, 0.5807, -0.9975, 0.5807, -0.9021, 0.5807, -0.9021, 0.5807, -0.9975, 0.6024, -0.9975, 0.5807, -0.9021, 0.6024, -0.9975, 0.6024, -0.9021, 0.6024, -0.9021, 0.6024, -0.9975, 0.624, -0.9924, 0.6024, -0.9021, 0.624, -0.9924, 0.624, -0.9142, 0.6024, -0.9021, 0.624, -0.9142, 0.624, -0.9021, 0.624, -0.9021, 0.624, -0.9142, 0.6456, -0.9142, 0.624, -0.9021, 0.6456, -0.9142, 0.6456, -0.9021, 0.6456, -0.9021, 0.6456, -0.9142, 0.6673, -0.9142, 0.6456, -0.9021, 0.6673, -0.9142, 0.6673, -0.9021, 0.6673, -0.9021, 0.6673, -0.9142, 0.6889, -0.9142, 0.6673, -0.9021, 0.6889, -0.9142, 0.6889, -0.9021, 0.6889, -0.9142, 0.7105, -0.9021, 0.6889, -0.9021, 0.6889, -0.9142, 0.7105, -0.9975, 0.7105, -0.9021, 0.6889, -0.9142, 0.6889, -0.9924, 0.7105, -0.9975, 0.6889, -0.9975, 0.7105, -0.9975, 0.6889, -0.9924, 0.6889, -0.9975, 0.6889, -0.9924, 0.6673, -0.9924, 0.6889, -0.9975, 0.6673, -0.9924, 0.6673, -0.9975, 0.6673, -0.9975, 0.6673, -0.9924, 0.6456, -0.9924, 0.6673, -0.9975, 0.6456, -0.9924, 0.6456, -0.9975, 0.6456, -0.9975, 0.6456, -0.9924, 0.624, -0.9924, 0.6456, -0.9975, 0.624, -0.9924, 0.624, -0.9975, 0.624, -0.9975, 0.624, -0.9924, 0.6024, -0.9975, 0.7548, -0.2875, 0.7546, -0.2855, 0.898, -0.2851, 0.7548, -0.2875, 0.898, -0.2851, 0.8991, -0.2871, 0.9476, -0.2303, 0.8991, -0.2871, 0.898, -0.2851, 0.9476, -0.2303, 0.898, -0.2851, 0.9452, -0.2301, 0.9466, -0.1286, 0.9476, -0.2303, 0.9452, -0.2301, 0.9466, -0.1286, 0.9488, -0.1285, 0.9476, -0.2303, 0.9452, -0.2301, 0.9342, -0.1287, 0.9466, -0.1286, 0.9452, -0.2301, 0.8541, -0.2164, 0.9342, -0.1287, 0.7541, -0.2179, 0.8541, -0.2164, 0.9452, -0.2301, 0.7541, -0.2179, 0.9452, -0.2301, 0.898, -0.2851, 0.7541, -0.2179, 0.898, -0.2851, 0.7546, -0.2855, 0.976, -0.7871, 0.9703, -0.7735, 0.9711, -0.7879, 0.9116, -0.6945, 0.9173, -0.7076, 0.9169, -0.6933, 0.8792, -0.6282, 0.9006, -0.6573, 0.9103, -0.6185, 0.8792, -0.6282, 0.8796, -0.6575, 0.9006, -0.6573, 0.9006, -0.6573, 0.8796, -0.6575, 0.8824, -0.6673, 0.8824, -0.6673, 0.8903, -0.6749, 0.9006, -0.6573, 0.9006, -0.6573, 0.8903, -0.6749, 0.9009, -0.6776, 0.9009, -0.6776, 0.9114, -0.6747, 0.9006, -0.6573, 0.9114, -0.6747, 0.9191, -0.6669, 0.9006, -0.6573, 0.9006, -0.6573, 0.9191, -0.6669, 0.9217, -0.657, 0.9006, -0.6573, 0.9217, -0.657, 0.9213, -0.6184, 0.9006, -0.6573, 0.9213, -0.6184, 0.9103, -0.6185, 0.9103, -0.6185, 0.9213, -0.6184, 0.9202, -0.5301, 0.9103, -0.6185, 0.9202, -0.5301, 0.9094, -0.5302, 0.9758, -0.8894, 0.994, -0.8989, 0.9864, -0.9066, 0.976, -0.9095, 0.9758, -0.8894, 0.9864, -0.9066, 0.9656, -0.9068, 0.9758, -0.8894, 0.976, -0.9095, 0.9656, -0.9068, 0.9578, -0.8992, 0.9758, -0.8894, 0.9578, -0.8992, 0.955, -0.8895, 0.9758, -0.8894, 0.9548, -0.8611, 0.9758, -0.8894, 0.955, -0.8895, 0.9548, -0.8611, 0.9854, -0.8517, 0.9758, -0.8894, 0.9966, -0.8892, 0.9758, -0.8894, 0.9854, -0.8517, 0.9966, -0.8892, 0.9854, -0.8517, 0.9963, -0.8516, 0.9956, -0.7656, 0.9963, -0.8516, 0.9854, -0.8517, 0.9956, -0.7656, 0.9854, -0.8517, 0.9848, -0.7657, 0.9966, -0.8892, 0.994, -0.8989, 0.9758, -0.8894, 0.9948, -0.2199, 0.9947, -0.1781, 0.9917, -0.1762, 0.9948, -0.2199, 0.9917, -0.1762, 0.992, -0.2184, 0.9808, -0.1762, 0.992, -0.2184, 0.9917, -0.1762, 0.9808, -0.1762, 0.9801, -0.2184, 0.992, -0.2184, 0.9779, -0.1781, 0.9801, -0.2184, 0.9808, -0.1762, 0.9779, -0.1781, 0.9779, -0.2199, 0.9801, -0.2184, 0.9166, -0.7879, 0.9173, -0.7735, 0.9116, -0.7869, 0.7344, -0.5247, 0.7129, -0.5247, 0.6943, -0.5355, 0.7344, -0.5247, 0.6943, -0.5355, 0.753, -0.5355, 0.753, -0.5355, 0.6943, -0.5355, 0.6835, -0.5541, 0.753, -0.5355, 0.6835, -0.5541, 0.7637, -0.5541, 0.6835, -0.5756, 0.7637, -0.5541, 0.6835, -0.5541, 0.6835, -0.5756, 0.7637, -0.5756, 0.7637, -0.5541, 0.6943, -0.5942, 0.7637, -0.5756, 0.6835, -0.5756, 0.6943, -0.5942, 0.753, -0.5942, 0.7637, -0.5756, 0.7129, -0.6049, 0.753, -0.5942, 0.6943, -0.5942, 0.7129, -0.6049, 0.7344, -0.6049, 0.753, -0.5942, 0.9807, -0.05286, 0.9917, -0.003506, 0.9807, -0.003506, 0.9807, -0.05286, 0.9917, -0.05286, 0.9917, -0.003506, 0.9917, -0.06625, 0.9917, -0.05286, 0.9807, -0.05286, 0.9917, -0.06625, 0.9807, -0.05286, 0.9807, -0.06625, 0.9917, -0.08066, 0.9917, -0.06625, 0.9807, -0.06625, 0.9917, -0.08066, 0.9807, -0.06625, 0.9807, -0.08066, 0.9917, -0.09579, 0.9917, -0.08066, 0.9807, -0.08066, 0.9917, -0.09579, 0.9807, -0.08066, 0.9807, -0.09579, 0.9807, -0.1112, 0.9917, -0.09579, 0.9807, -0.09579, 0.9807, -0.1112, 0.9917, -0.1112, 0.9917, -0.09579, 0.9807, -0.1112, 0.9917, -0.126, 0.9917, -0.1112, 0.9807, -0.1112, 0.9807, -0.126, 0.9917, -0.126, 0.9807, -0.126, 0.9917, -0.1396, 0.9917, -0.126, 0.9807, -0.126, 0.9807, -0.1396, 0.9917, -0.1396, 0.9808, -0.1762, 0.9917, -0.1396, 0.9807, -0.1396, 0.9808, -0.1762, 0.9917, -0.1762, 0.9917, -0.1396, 0.03406, -0.9969, 0.0661, -0.9969, 0.0661, -0.9115, 0.09814, -0.9969, 0.0661, -0.9115, 0.0661, -0.9969, 0.09814, -0.9969, 0.09814, -0.9115, 0.0661, -0.9115, 0.09814, -0.9969, 0.1302, -0.9115, 0.09814, -0.9115, 0.09814, -0.9969, 0.1302, -0.9969, 0.1302, -0.9115, 0.1302, -0.9969, 0.1622, -0.9115, 0.1302, -0.9115, 0.1302, -0.9969, 0.1622, -0.9969, 0.1622, -0.9115, 0.1622, -0.9969, 0.1943, -0.9115, 0.1622, -0.9115, 0.1622, -0.9969, 0.1943, -0.9969, 0.1943, -0.9115, 0.1943, -0.9969, 0.2263, -0.9115, 0.1943, -0.9115, 0.1943, -0.9969, 0.2263, -0.9969, 0.2263, -0.9115, 0.2263, -0.9969, 0.2583, -0.9115, 0.2263, -0.9115, 0.2263, -0.9969, 0.2583, -0.9969, 0.2583, -0.9115, 0.2583, -0.9969, 0.2904, -0.9115, 0.2583, -0.9115, 0.2583, -0.9969, 0.2904, -0.9969, 0.2904, -0.9115, 0.2904, -0.9969, 0.3224, -0.9115, 0.2904, -0.9115, 0.2904, -0.9969, 0.3224, -0.9969, 0.3224, -0.9115, 0.3224, -0.9969, 0.3545, -0.9115, 0.3224, -0.9115, 0.3224, -0.9969, 0.3545, -0.9969, 0.3545, -0.9115, 0.3545, -0.9969, 0.002022, -0.9115, 0.3545, -0.9115, 0.3545, -0.9969, 0.002022, -0.9969, 0.002022, -0.9115, 0.002022, -0.9969, 0.03406, -0.9115, 0.002022, -0.9115, 0.002022, -0.9969, 0.03406, -0.9969, 0.03406, -0.9115, 0.03406, -0.9969, 0.0661, -0.9115, 0.03406, -0.9115, 0.8654, -0.102, 0.8357, -0.08483, 0.8272, -0.1163, 0.8357, -0.08483, 0.8098, -0.1163, 0.8272, -0.1163, 0.8357, -0.08483, 0.8014, -0.08483, 0.8098, -0.1163, 0.8014, -0.08483, 0.7947, -0.125, 0.8098, -0.1163, 0.8014, -0.08483, 0.7716, -0.102, 0.7947, -0.125, 0.7716, -0.102, 0.786, -0.1402, 0.7947, -0.125, 0.7716, -0.102, 0.7545, -0.1317, 0.786, -0.1402, 0.7545, -0.166, 0.786, -0.1402, 0.7545, -0.1317, 0.7545, -0.166, 0.786, -0.1576, 0.786, -0.1402, 0.7545, -0.166, 0.7947, -0.1727, 0.786, -0.1576, 0.7545, -0.166, 0.7716, -0.1958, 0.7947, -0.1727, 0.7716, -0.1958, 0.8098, -0.1814, 0.7947, -0.1727, 0.7716, -0.1958, 0.8014, -0.2129, 0.8098, -0.1814, 0.8014, -0.2129, 0.8272, -0.1814, 0.8098, -0.1814, 0.8014, -0.2129, 0.8357, -0.2129, 0.8272, -0.1814, 0.8357, -0.2129, 0.8424, -0.1727, 0.8272, -0.1814, 0.8357, -0.2129, 0.8654, -0.1958, 0.8424, -0.1727, 0.8654, -0.1958, 0.8511, -0.1576, 0.8424, -0.1727, 0.8654, -0.1958, 0.8826, -0.166, 0.8511, -0.1576, 0.8826, -0.166, 0.8511, -0.1402, 0.8511, -0.1576, 0.8826, -0.166, 0.8826, -0.1317, 0.8511, -0.1402, 0.8826, -0.1317, 0.8424, -0.125, 0.8511, -0.1402, 0.8826, -0.1317, 0.8654, -0.102, 0.8424, -0.125, 0.8654, -0.102, 0.8272, -0.1163, 0.8424, -0.125, 0.8878, -0.7397, 0.8988, -0.7367, 0.8895, -0.7367, 0.8878, -0.7397, 0.9005, -0.7397, 0.8988, -0.7367, 0.8878, -0.7431, 0.9005, -0.7397, 0.8878, -0.7397, 0.8878, -0.7431, 0.9005, -0.7431, 0.9005, -0.7397, 0.8895, -0.7461, 0.9005, -0.7431, 0.8878, -0.7431, 0.8895, -0.7461, 0.8988, -0.7461, 0.9005, -0.7431, 0.4941, -0.747, 0.5147, -0.747, 0.5325, -0.7368, 0.4941, -0.747, 0.5325, -0.7368, 0.4763, -0.7368, 0.4763, -0.7368, 0.5325, -0.7368, 0.5428, -0.7189, 0.4763, -0.7368, 0.5428, -0.7189, 0.466, -0.7189, 0.5428, -0.6983, 0.466, -0.7189, 0.5428, -0.7189, 0.5428, -0.6983, 0.466, -0.6983, 0.466, -0.7189, 0.5325, -0.6805, 0.466, -0.6983, 0.5428, -0.6983, 0.5325, -0.6805, 0.4763, -0.6805, 0.466, -0.6983, 0.5147, -0.6702, 0.4763, -0.6805, 0.5325, -0.6805, 0.5147, -0.6702, 0.4941, -0.6702, 0.4763, -0.6805, 0.5058, -0.8468, 0.4972, -0.8491, 0.4977, -0.8499, 0.4972, -0.8491, 0.4918, -0.8558, 0.4977, -0.8499, 0.4972, -0.8491, 0.4909, -0.8553, 0.4918, -0.8558, 0.4896, -0.8639, 0.4918, -0.8558, 0.4909, -0.8553, 0.4896, -0.8639, 0.4909, -0.8553, 0.4886, -0.8639, 0.4886, -0.8639, 0.4918, -0.872, 0.4896, -0.8639, 0.4886, -0.8639, 0.4909, -0.8725, 0.4918, -0.872, 0.4909, -0.8725, 0.4977, -0.8779, 0.4918, -0.872, 0.4909, -0.8725, 0.4972, -0.8788, 0.4977, -0.8779, 0.4972, -0.8788, 0.5058, -0.8801, 0.4977, -0.8779, 0.4972, -0.8788, 0.5058, -0.8811, 0.5058, -0.8801, 0.5058, -0.8811, 0.5139, -0.8779, 0.5058, -0.8801, 0.5058, -0.8811, 0.5144, -0.8788, 0.5139, -0.8779, 0.5144, -0.8788, 0.5198, -0.872, 0.5139, -0.8779, 0.5144, -0.8788, 0.5206, -0.8725, 0.5198, -0.872, 0.5206, -0.8725, 0.5219, -0.8639, 0.5198, -0.872, 0.5206, -0.8725, 0.5229, -0.8639, 0.5219, -0.8639, 0.5229, -0.8639, 0.5198, -0.8558, 0.5219, -0.8639, 0.5229, -0.8639, 0.5206, -0.8553, 0.5198, -0.8558, 0.5206, -0.8553, 0.5139, -0.8499, 0.5198, -0.8558, 0.5206, -0.8553, 0.5144, -0.8491, 0.5139, -0.8499, 0.5144, -0.8491, 0.5058, -0.8478, 0.5139, -0.8499, 0.5144, -0.8491, 0.5058, -0.8468, 0.5058, -0.8478, 0.5058, -0.8468, 0.4977, -0.8499, 0.5058, -0.8478, 0.9166, -0.1182, 0.9149, -0.1248, 0.9149, -0.1116, 0.9149, -0.1116, 0.9149, -0.1248, 0.91, -0.1296, 0.9149, -0.1116, 0.91, -0.1296, 0.91, -0.1067, 0.91, -0.1067, 0.91, -0.1296, 0.9034, -0.1314, 0.91, -0.1067, 0.9034, -0.1314, 0.9034, -0.1049, 0.9034, -0.1049, 0.9034, -0.1314, 0.8968, -0.1296, 0.9034, -0.1049, 0.8968, -0.1296, 0.8968, -0.1067, 0.8968, -0.1067, 0.8968, -0.1296, 0.8919, -0.1248, 0.8968, -0.1067, 0.8919, -0.1248, 0.8919, -0.1116, 0.8902, -0.1182, 0.8919, -0.1116, 0.8919, -0.1248])
me_security_camera_reference.materials.append(mat_security_camera)
me_security_camera_reference.use_remesh_preserve_volume = False
me_security_camera_reference.use_remesh_preserve_attributes = False
me_security_camera_reference.use_mirror_vertex_groups = False
me_security_camera_reference.update()
me_security_camera_reference_lod1 = bpy.data.meshes.new('security_camera_reference_lod1')
me_security_camera_reference_lod1.from_pydata([(-3.171, -23.71, 7.077), (0.2758, -19.71, 15.42), (1.309, -20.31, 15.42), (-0.9178, -19.71, 15.42), (-2.548, -21.34, 14.85), (-1.951, -20.31, 15.42), (-2.548, -21.34, 15.42), (-2.548, -22.53, 14.85), (-2.548, -22.53, 15.42), (-1.951, -23.57, 15.42), (-0.9178, -24.16, 15.42), (0.2758, -24.16, 14.85), (0.2758, -24.16, 15.42), (1.309, -23.57, 15.42), (1.906, -22.53, 15.42), (1.906, -21.34, 14.85), (1.309, -20.31, 14.85), (1.906, -21.34, 15.42), (0.2758, -19.71, 14.85), (9.399, -23.59, 3.52), (6.219, -20.35, 7.192), (9.285, -21.47, -11.06), (-3.171, -23.58, 2.535), (9.396, -24.2, -14.59), (9.237, -24.36, -14.59), (9.396, -23.24, -16.19), (9.237, -23.32, -16.33), (9.237, -21.23, -16.33), (9.396, -20.35, -14.59), (1.533, -23.79, 2.46), (1.533, -20.08, 7.247), (-2.175, -20.08, 7.247), (9.241, -20.19, 3.495), (6.146, -20.19, 7.034), (9.284, -21.47, -2.997), (8.429, -21.47, -11.06), (9.399, -20.36, 3.52), (6.165, -23.71, 7.077), (9.399, -21.34, -2.997), (8.471, -21.47, -2.997), (3.281, -23.73, 2.633), (9.277, -23.71, 3.501), (-3.171, -23.71, 2.67), (-3.171, -20.19, 7.034), (9.396, -24.2, -11.91), (9.396, -22.28, -14.59), (9.396, -21.31, -16.19), (9.398, -21.36, -11.06), (9.398, -20.35, -11.06), (8.321, -22.28, -14.59), (8.321, -23.25, -16.21), (8.32, -24.23, -11.92), (8.321, -20.33, -14.59), (8.316, -21.36, -11.06), (8.312, -20.33, -2.997), (8.312, -21.34, -2.997), (-1.195, -24.9, 4.202), (-1.195, -24.9, 4.202), (-1.195, -24.9, 5.211), (-0.321, -24.9, 5.716), (0.5531, -24.9, 5.211), (0.5531, -24.9, 4.202), (-0.321, -24.9, 3.697), (0.5531, -19.02, 4.202), (0.7507, -19.31, 4.088), (-0.321, -19.31, 3.469), (-1.393, -19.31, 5.325), (-0.321, -19.31, 5.944), (0.6884, -19.02, 4.707), (-0.321, -19.02, 5.716), (0.5531, -19.02, 5.211), (-1.195, -19.02, 4.202), (-0.321, -19.02, 3.697), (-1.33, -19.02, 4.707), (-1.195, -19.02, 5.211), (-0.4703, -24.42, 6.319), (-0.4703, -24.86, 3.416), (-0.1181, -24.86, 3.416), (-0.4703, -24.42, 3.416), (-0.1181, -24.42, 3.416), (-0.1181, -24.62, 6.319), (-0.1181, -24.42, 6.319), (-0.4703, -24.62, 6.319), (0.5531, -24.9, 5.211), (0.5531, -24.9, 4.202), (-0.321, -24.9, 3.697), (-0.321, -24.9, 5.716), (-1.195, -24.9, 5.211), (3.243, -23.58, 2.535), (3.243, -20.34, 2.535), (-3.769, -20.38, 6.823), (-3.769, -23.53, 2.905), (-3.769, -23.53, 6.823), (-3.769, -20.38, 2.904), (-3.171, -23.6, 7.192), (-3.171, -20.35, 7.192), (6.218, -23.6, 7.192), (-2.175, -23.79, 7.986), (-2.854, -22.62, 7.986), (-0.9996, -19.4, 7.986), (-1.495, -17.55, 7.986), (1.533, -20.08, 7.986), (4.061, -20.76, 7.986), (2.212, -21.26, 7.986), (2.887, -25.14, 7.986), (1.533, -23.79, 7.986), (0.8531, -26.32, 7.986), (-0.9996, -24.47, 7.986), (0.3576, -24.47, 7.986), (1.533, -23.79, 7.247), (2.212, -22.62, 7.986), (2.212, -21.26, 7.247), (1.533, -20.08, 2.46), (1.533, -20.08, 2.145), (2.212, -21.26, 2.145), (2.212, -21.26, 2.46), (2.212, -22.62, 2.145), (-0.9996, -24.47, 2.145), (-2.854, -22.62, 2.145), (-2.175, -23.79, 2.145), (-2.854, -22.62, 2.46), (-0.9996, -19.4, 2.145), (0.3576, -19.4, 7.986), (-2.175, -20.08, 7.986), (-2.854, -21.26, 7.247), (-2.854, -22.62, 7.247), (-2.854, -21.26, 7.986), (-2.175, -23.79, 7.247), (8.455, -24.36, -11.96), (0.5531, -19.31, 5.211), (-0.321, -19.31, 5.716), (-1.195, -19.31, 5.211), (-1.393, -19.31, 4.088), (-1.195, -19.31, 4.202), (-0.321, -19.31, 3.697), (0.7507, -19.31, 5.325), (0.5531, -19.31, 4.202), (9.239, -20.19, -11.06), (9.399, -20.35, -2.997), (-3.171, -20.19, 2.678), (-3.171, -20.34, 2.535), (8.321, -24.23, -14.59), (8.455, -23.32, -16.33), (8.321, -21.3, -16.21), (8.316, -20.33, -11.06), (8.451, -20.19, -11.06), (-1.951, -23.57, 14.85), (-3.529, -25.14, 14.54), (-0.9178, -24.16, 14.85), (0.8531, -26.32, 14.54), (1.309, -23.57, 14.85), (1.906, -22.53, 14.85), (4.061, -23.11, 14.54), (4.061, -20.76, 14.54), (2.887, -18.73, 14.54), (-0.9178, -19.71, 14.85), (-1.951, -20.31, 14.85), (-3.529, -18.73, 14.54), (-4.703, -20.76, 14.54), (-2.446, -22.51, 1.825), (-2.446, -21.37, 1.825), (-2.854, -21.26, 2.145), (-1.877, -20.38, 1.825), (-2.175, -20.08, 2.145), (-0.8905, -19.81, 1.825), (0.3576, -19.4, 2.145), (0.2485, -19.81, 1.825), (1.804, -21.37, 1.825), (1.804, -22.51, 1.825), (1.533, -23.79, 2.145), (1.235, -23.49, 1.825), (0.2485, -24.06, 1.825), (0.3576, -24.47, 2.145), (0.8531, -17.55, 14.54), (-1.495, -17.55, 14.54), (0.8531, -17.55, 7.986), (-3.529, -18.73, 7.986), (-4.703, -20.76, 7.986), (-4.703, -23.11, 7.986), (-4.703, -23.11, 14.54), (-3.529, -25.14, 7.986), (-1.495, -26.32, 7.986), (-1.495, -26.32, 14.54), (2.887, -25.14, 14.54), (4.061, -23.11, 7.986), (2.887, -18.73, 7.986), (2.212, -22.62, 7.247), (-2.854, -21.26, 2.46), (-2.175, -20.08, 2.46), (2.212, -22.62, 2.46), (-2.175, -23.79, 2.46), (0.2758, -24.16, 15.42), (-0.9178, -24.16, 15.42), (-1.951, -23.57, 15.42), (-2.548, -22.53, 15.42), (-1.951, -20.31, 15.42), (-2.548, -21.34, 15.42), (-0.9178, -19.71, 15.42), (1.309, -23.57, 15.42), (1.309, -20.31, 15.42), (0.2758, -19.71, 15.42), (1.906, -22.53, 15.42), (1.906, -21.34, 15.42), (3.398, -20.19, 2.559), (9.241, -20.19, -2.997), (8.447, -20.19, -2.997), (-0.8905, -24.06, 1.825), (-1.877, -23.49, 1.825), (1.235, -20.38, 1.825), (9.237, -20.19, -14.59), (8.455, -21.23, -16.33), (8.455, -20.19, -14.59), (8.455, -24.36, -14.59), (9.237, -24.36, -11.96)], [], [(94, 92, 0), (18, 1, 2), (155, 1, 18), (155, 3, 1), (156, 3, 155), (156, 5, 3), (4, 5, 156), (4, 6, 5), (7, 6, 4), (7, 8, 6), (146, 8, 7), (146, 9, 8), (148, 9, 146), (148, 10, 9), (11, 10, 148), (11, 12, 10), (150, 12, 11), (150, 13, 12), (151, 13, 150), (151, 14, 13), (15, 14, 151), (15, 17, 14), (16, 17, 15), (16, 2, 17), (18, 2, 16), (205, 144, 54), (205, 145, 144), (19, 20, 96), (19, 36, 20), (35, 34, 39), (35, 21, 34), (40, 42, 22), (40, 22, 88), (88, 39, 40), (88, 55, 39), (213, 23, 44), (213, 24, 23), (24, 25, 23), (24, 26, 25), (46, 25, 26), (46, 26, 27), (46, 27, 209), (46, 209, 28), (209, 48, 28), (209, 137, 48), (190, 109, 29), (190, 127, 109), (112, 31, 188), (112, 30, 31), (32, 20, 36), (32, 33, 20), (33, 95, 20), (33, 43, 95), (47, 34, 21), (47, 38, 34), (55, 35, 39), (55, 53, 35), (36, 38, 138), (36, 19, 38), (94, 0, 37), (94, 37, 96), (19, 96, 37), (19, 37, 41), (34, 19, 41), (34, 38, 19), (41, 39, 34), (41, 40, 39), (42, 40, 41), (42, 41, 37), (42, 37, 0), (42, 91, 22), (43, 90, 95), (44, 45, 47), (44, 23, 45), (25, 45, 23), (45, 25, 46), (45, 46, 28), (45, 28, 48), (45, 48, 47), (47, 48, 138), (47, 138, 38), (143, 49, 52), (50, 49, 143), (49, 50, 141), (51, 49, 141), (51, 53, 49), (52, 49, 53), (52, 53, 144), (54, 144, 53), (54, 53, 55), (133, 62, 56), (133, 134, 62), (57, 131, 133), (57, 58, 131), (131, 58, 59), (131, 59, 130), (129, 130, 59), (129, 59, 60), (61, 129, 83), (61, 136, 129), (61, 134, 136), (61, 62, 134), (135, 64, 63), (64, 72, 63), (64, 65, 72), (66, 69, 74), (66, 67, 69), (67, 70, 69), (67, 135, 70), (135, 68, 70), (135, 63, 68), (68, 63, 70), (69, 70, 63), (69, 63, 72), (71, 69, 72), (65, 71, 72), (65, 132, 71), (73, 71, 132), (73, 132, 66), (73, 66, 74), (74, 71, 73), (71, 74, 69), (76, 75, 78), (76, 82, 75), (76, 79, 77), (76, 78, 79), (76, 80, 82), (76, 77, 80), (77, 81, 80), (77, 79, 81), (82, 81, 75), (82, 80, 81), (83, 85, 84), (83, 86, 85), (86, 57, 85), (86, 87, 57), (88, 54, 55), (88, 89, 54), (140, 88, 22), (140, 89, 88), (90, 91, 92), (90, 93, 91), (43, 93, 90), (43, 139, 93), (94, 90, 92), (94, 95, 90), (95, 96, 20), (95, 94, 96), (91, 140, 22), (91, 93, 140), (92, 42, 0), (92, 91, 42), (180, 97, 107), (178, 97, 180), (178, 98, 97), (177, 98, 178), (177, 126, 98), (176, 126, 177), (176, 123, 126), (100, 123, 176), (100, 99, 123), (175, 99, 100), (175, 122, 99), (185, 122, 175), (185, 101, 122), (102, 101, 185), (102, 103, 101), (184, 103, 102), (184, 110, 103), (104, 110, 184), (104, 105, 110), (106, 105, 104), (106, 108, 105), (181, 108, 106), (181, 107, 108), (180, 107, 181), (108, 109, 105), (108, 29, 109), (105, 109, 186), (105, 186, 110), (110, 186, 111), (110, 111, 103), (103, 111, 30), (103, 30, 101), (30, 122, 101), (30, 165, 122), (30, 112, 165), (113, 165, 112), (113, 112, 115), (113, 115, 114), (114, 115, 189), (114, 189, 116), (116, 189, 29), (116, 29, 169), (169, 29, 172), (108, 172, 29), (107, 172, 108), (107, 117, 172), (127, 117, 107), (127, 190, 117), (119, 117, 190), (118, 119, 190), (118, 190, 120), (120, 161, 118), (120, 187, 161), (161, 187, 188), (161, 188, 163), (163, 188, 121), (99, 121, 188), (122, 121, 99), (122, 165, 121), (99, 188, 31), (99, 31, 123), (123, 31, 124), (123, 124, 126), (126, 124, 125), (126, 125, 98), (98, 125, 127), (98, 127, 97), (127, 107, 97), (53, 51, 128), (53, 128, 35), (213, 35, 128), (213, 21, 35), (44, 21, 213), (44, 47, 21), (135, 129, 136), (129, 135, 67), (129, 67, 130), (66, 130, 67), (66, 131, 130), (132, 131, 66), (132, 133, 131), (133, 132, 65), (133, 65, 134), (134, 65, 64), (134, 64, 136), (135, 136, 64), (137, 138, 48), (137, 204, 138), (204, 36, 138), (204, 32, 36), (54, 203, 205), (54, 89, 203), (89, 139, 203), (89, 140, 139), (140, 93, 139), (51, 212, 128), (51, 141, 212), (141, 142, 212), (141, 50, 142), (210, 142, 50), (210, 50, 143), (143, 211, 210), (143, 52, 211), (52, 145, 211), (52, 144, 145), (179, 7, 4), (179, 146, 7), (179, 147, 146), (147, 148, 146), (147, 182, 148), (182, 11, 148), (182, 149, 11), (149, 150, 11), (149, 183, 150), (183, 151, 150), (183, 152, 151), (152, 15, 151), (152, 153, 15), (153, 16, 15), (153, 154, 16), (154, 18, 16), (154, 173, 18), (173, 155, 18), (173, 174, 155), (174, 156, 155), (174, 157, 156), (157, 4, 156), (157, 158, 4), (179, 4, 158), (171, 117, 206), (206, 117, 119), (206, 119, 207), (207, 119, 118), (207, 118, 159), (159, 118, 161), (159, 161, 160), (160, 161, 163), (160, 163, 162), (162, 163, 121), (162, 121, 164), (164, 121, 165), (164, 165, 166), (166, 165, 113), (166, 113, 208), (208, 113, 114), (208, 114, 167), (167, 114, 116), (167, 116, 168), (168, 116, 169), (168, 169, 170), (170, 169, 172), (170, 172, 171), (171, 172, 117), (185, 175, 173), (175, 174, 173), (175, 100, 174), (100, 157, 174), (100, 176, 157), (176, 158, 157), (176, 177, 158), (178, 158, 177), (178, 179, 158), (178, 147, 179), (178, 180, 147), (180, 182, 147), (180, 181, 182), (181, 149, 182), (181, 106, 149), (106, 183, 149), (106, 104, 183), (104, 152, 183), (104, 184, 152), (184, 153, 152), (184, 102, 153), (102, 154, 153), (102, 185, 154), (185, 173, 154), (125, 109, 127), (125, 186, 109), (124, 186, 125), (124, 111, 186), (31, 111, 124), (31, 30, 111), (187, 112, 188), (187, 115, 112), (120, 115, 187), (120, 189, 115), (190, 189, 120), (190, 29, 189), (198, 192, 191), (198, 193, 192), (198, 194, 193), (198, 196, 194), (198, 195, 196), (198, 197, 195), (198, 200, 197), (198, 199, 200), (198, 202, 199), (198, 201, 202), (205, 137, 145), (205, 204, 137), (203, 204, 205), (203, 32, 204), (139, 32, 203), (139, 33, 32), (139, 43, 33), (208, 164, 166), (208, 162, 164), (208, 160, 162), (208, 159, 160), (208, 207, 159), (208, 206, 207), (208, 171, 206), (208, 170, 171), (208, 168, 170), (208, 167, 168), (209, 145, 137), (209, 211, 145), (27, 211, 209), (27, 210, 211), (26, 210, 27), (26, 142, 210), (142, 26, 24), (142, 24, 212), (213, 212, 24), (213, 128, 212)])
me_security_camera_reference_lod1.polygons.foreach_set('use_smooth', [True] * 378)
_uv = me_security_camera_reference_lod1.uv_layers.new(name='UVMap')
_uv.uv.foreach_set('vector', [0.9714, -0.6933, 0.9703, -0.7076, 0.976, -0.6936, 0.3744, -0.3128, 0.3812, -0.3129, 0.3814, -0.2966, 0.3772, -0.1341, 0.3812, -0.3129, 0.3744, -0.3128, 0.3772, -0.1341, 0.384, -0.1342, 0.3812, -0.3129, 0.377, -0.1503, 0.384, -0.1342, 0.3772, -0.1341, 0.377, -0.1503, 0.3837, -0.1504, 0.384, -0.1342, 0.3767, -0.1666, 0.3837, -0.1504, 0.377, -0.1503, 0.3767, -0.1666, 0.3835, -0.1667, 0.3837, -0.1504, 0.3765, -0.1828, 0.3835, -0.1667, 0.3767, -0.1666, 0.3765, -0.1828, 0.3832, -0.1829, 0.3835, -0.1667, 0.3762, -0.1991, 0.3832, -0.1829, 0.3765, -0.1828, 0.3762, -0.1991, 0.3829, -0.1992, 0.3832, -0.1829, 0.376, -0.2153, 0.3829, -0.1992, 0.3762, -0.1991, 0.376, -0.2153, 0.3827, -0.2154, 0.3829, -0.1992, 0.3757, -0.2316, 0.3827, -0.2154, 0.376, -0.2153, 0.3757, -0.2316, 0.3824, -0.2317, 0.3827, -0.2154, 0.3755, -0.2478, 0.3824, -0.2317, 0.3757, -0.2316, 0.3755, -0.2478, 0.3822, -0.2479, 0.3824, -0.2317, 0.3752, -0.264, 0.3822, -0.2479, 0.3755, -0.2478, 0.3752, -0.264, 0.3819, -0.2641, 0.3822, -0.2479, 0.3749, -0.2803, 0.3819, -0.2641, 0.3752, -0.264, 0.3749, -0.2803, 0.3817, -0.2804, 0.3819, -0.2641, 0.3747, -0.2965, 0.3817, -0.2804, 0.3749, -0.2803, 0.3747, -0.2965, 0.3814, -0.2966, 0.3817, -0.2804, 0.3744, -0.3128, 0.3814, -0.2966, 0.3747, -0.2965, 0.9342, -0.1287, 0.9312, -0.004233, 0.9321, -0.1285, 0.9342, -0.1287, 0.9329, -0.004311, 0.9312, -0.004233, 0.1588, -0.9018, 0.1063, -0.8655, 0.1057, -0.901, 0.1588, -0.9018, 0.1593, -0.8664, 0.1063, -0.8655, 0.9329, -0.004311, 0.9466, -0.1286, 0.9342, -0.1287, 0.9329, -0.004311, 0.9456, -0.004272, 0.9466, -0.1286, 0.8541, -0.2164, 0.7541, -0.2179, 0.7542, -0.2157, 0.8541, -0.2164, 0.7542, -0.2157, 0.8528, -0.2154, 0.8528, -0.2154, 0.9342, -0.1287, 0.8541, -0.2164, 0.8528, -0.2154, 0.9321, -0.1285, 0.9342, -0.1287, 0.9808, -0.1762, 0.9778, -0.1396, 0.9778, -0.1769, 0.9808, -0.1762, 0.9807, -0.1396, 0.9778, -0.1396, 0.9807, -0.1396, 0.9778, -0.1112, 0.9778, -0.1396, 0.9807, -0.1396, 0.9807, -0.1112, 0.9778, -0.1112, 0.9778, -0.08066, 0.9778, -0.1112, 0.9807, -0.1112, 0.9778, -0.08066, 0.9807, -0.1112, 0.9807, -0.08066, 0.9778, -0.08066, 0.9807, -0.08066, 0.9807, -0.05286, 0.9778, -0.08066, 0.9807, -0.05286, 0.9778, -0.05286, 0.9807, -0.05286, 0.9778, -0.003507, 0.9778, -0.05286, 0.9807, -0.05286, 0.9807, -0.003506, 0.9778, -0.003507, 0.8895, -0.7461, 0.8988, -0.7753, 0.8988, -0.7461, 0.8895, -0.7461, 0.8895, -0.7753, 0.8988, -0.7753, 0.8988, -0.7367, 0.8895, -0.7075, 0.8895, -0.7367, 0.8988, -0.7367, 0.8988, -0.7075, 0.8895, -0.7075, 0.9452, -0.2301, 0.8991, -0.2871, 0.9476, -0.2303, 0.9452, -0.2301, 0.898, -0.2851, 0.8991, -0.2871, 0.898, -0.2851, 0.7548, -0.2875, 0.8991, -0.2871, 0.898, -0.2851, 0.7546, -0.2855, 0.7548, -0.2875, 0.9478, -0.004181, 0.9466, -0.1286, 0.9456, -0.004272, 0.9478, -0.004181, 0.9488, -0.1285, 0.9466, -0.1286, 0.9321, -0.1285, 0.9329, -0.004311, 0.9342, -0.1287, 0.9321, -0.1285, 0.9312, -0.004233, 0.9329, -0.004311, 0.1593, -0.8664, 0.2305, -0.8783, 0.2307, -0.8675, 0.1593, -0.8664, 0.1588, -0.9018, 0.2305, -0.8783, 0.7548, -0.2875, 0.7546, -0.2855, 0.898, -0.2851, 0.7548, -0.2875, 0.898, -0.2851, 0.8991, -0.2871, 0.9476, -0.2303, 0.8991, -0.2871, 0.898, -0.2851, 0.9476, -0.2303, 0.898, -0.2851, 0.9452, -0.2301, 0.9466, -0.1286, 0.9476, -0.2303, 0.9452, -0.2301, 0.9466, -0.1286, 0.9488, -0.1285, 0.9476, -0.2303, 0.9452, -0.2301, 0.9342, -0.1287, 0.9466, -0.1286, 0.9452, -0.2301, 0.8541, -0.2164, 0.9342, -0.1287, 0.7541, -0.2179, 0.8541, -0.2164, 0.9452, -0.2301, 0.7541, -0.2179, 0.9452, -0.2301, 0.898, -0.2851, 0.7541, -0.2179, 0.898, -0.2851, 0.7546, -0.2855, 0.976, -0.7871, 0.9703, -0.7735, 0.9711, -0.7879, 0.9116, -0.6945, 0.9173, -0.7076, 0.9169, -0.6933, 0.8792, -0.6282, 0.9006, -0.6573, 0.9103, -0.6185, 0.8792, -0.6282, 0.8796, -0.6575, 0.9006, -0.6573, 0.8903, -0.6749, 0.9006, -0.6573, 0.8796, -0.6575, 0.9006, -0.6573, 0.8903, -0.6749, 0.9114, -0.6747, 0.9006, -0.6573, 0.9114, -0.6747, 0.9217, -0.657, 0.9006, -0.6573, 0.9217, -0.657, 0.9213, -0.6184, 0.9006, -0.6573, 0.9213, -0.6184, 0.9103, -0.6185, 0.9103, -0.6185, 0.9213, -0.6184, 0.9202, -0.5301, 0.9103, -0.6185, 0.9202, -0.5301, 0.9094, -0.5302, 0.9864, -0.9066, 0.9758, -0.8894, 0.9966, -0.8892, 0.9656, -0.9068, 0.9758, -0.8894, 0.9864, -0.9066, 0.9758, -0.8894, 0.9656, -0.9068, 0.955, -0.8895, 0.9548, -0.8611, 0.9758, -0.8894, 0.955, -0.8895, 0.9548, -0.8611, 0.9854, -0.8517, 0.9758, -0.8894, 0.9966, -0.8892, 0.9758, -0.8894, 0.9854, -0.8517, 0.9966, -0.8892, 0.9854, -0.8517, 0.9963, -0.8516, 0.9956, -0.7656, 0.9963, -0.8516, 0.9854, -0.8517, 0.9956, -0.7656, 0.9854, -0.8517, 0.9848, -0.7657, 0.7702, -0.002916, 0.7554, -0.07988, 0.7702, -0.07988, 0.7702, -0.002916, 0.7554, -0.002916, 0.7554, -0.07988, 0.8913, -0.1112, 0.7849, -0.002916, 0.7702, -0.002916, 0.8913, -0.1112, 0.7849, -0.07988, 0.7849, -0.002916, 0.7849, -0.002916, 0.7849, -0.07988, 0.7997, -0.07988, 0.7849, -0.002916, 0.7997, -0.07988, 0.7997, -0.002916, 0.8145, -0.002916, 0.7997, -0.002916, 0.7997, -0.07988, 0.8145, -0.002916, 0.7997, -0.07988, 0.8145, -0.07988, 0.8293, -0.07988, 0.8145, -0.002916, 0.9155, -0.1252, 0.8293, -0.07988, 0.8293, -0.002916, 0.8145, -0.002916, 0.8293, -0.07988, 0.844, -0.002916, 0.8293, -0.002916, 0.8293, -0.07988, 0.844, -0.07988, 0.844, -0.002916, 0.5206, -0.8725, 0.5206, -0.8553, 0.5172, -0.8573, 0.5206, -0.8553, 0.5058, -0.8507, 0.5172, -0.8573, 0.5206, -0.8553, 0.5058, -0.8468, 0.5058, -0.8507, 0.4909, -0.8725, 0.5058, -0.8771, 0.4944, -0.8705, 0.4909, -0.8725, 0.5058, -0.8811, 0.5058, -0.8771, 0.5058, -0.8811, 0.5172, -0.8705, 0.5058, -0.8771, 0.5058, -0.8811, 0.5206, -0.8725, 0.5172, -0.8705, 0.5206, -0.8725, 0.519, -0.8639, 0.5172, -0.8705, 0.5206, -0.8725, 0.5172, -0.8573, 0.519, -0.8639, 0.519, -0.8639, 0.5172, -0.8573, 0.5172, -0.8705, 0.5058, -0.8771, 0.5172, -0.8705, 0.5172, -0.8573, 0.5058, -0.8771, 0.5172, -0.8573, 0.5058, -0.8507, 0.4944, -0.8573, 0.5058, -0.8771, 0.5058, -0.8507, 0.5058, -0.8468, 0.4944, -0.8573, 0.5058, -0.8507, 0.5058, -0.8468, 0.4909, -0.8553, 0.4944, -0.8573, 0.4926, -0.8639, 0.4944, -0.8573, 0.4909, -0.8553, 0.4926, -0.8639, 0.4909, -0.8553, 0.4909, -0.8725, 0.4926, -0.8639, 0.4909, -0.8725, 0.4944, -0.8705, 0.4944, -0.8705, 0.4944, -0.8573, 0.4926, -0.8639, 0.4944, -0.8573, 0.4944, -0.8705, 0.5058, -0.8771, 0.796, -0.571, 0.7944, -0.5316, 0.791, -0.5705, 0.796, -0.571, 0.796, -0.5317, 0.7944, -0.5316, 0.796, -0.571, 0.8013, -0.5759, 0.8013, -0.571, 0.796, -0.571, 0.796, -0.5759, 0.8013, -0.5759, 0.796, -0.571, 0.8013, -0.5317, 0.796, -0.5317, 0.796, -0.571, 0.8013, -0.571, 0.8013, -0.5317, 0.8013, -0.571, 0.8034, -0.5314, 0.8013, -0.5317, 0.8013, -0.571, 0.8079, -0.5702, 0.8034, -0.5314, 0.796, -0.5317, 0.8013, -0.5291, 0.796, -0.5291, 0.796, -0.5317, 0.8013, -0.5317, 0.8013, -0.5291, 0.9155, -0.1252, 0.9034, -0.1042, 0.9152, -0.1114, 0.9155, -0.1252, 0.9034, -0.1322, 0.9034, -0.1042, 0.9034, -0.1322, 0.8913, -0.1112, 0.9034, -0.1042, 0.9034, -0.1322, 0.8913, -0.1252, 0.8913, -0.1112, 0.2775, -0.8664, 0.1977, -0.901, 0.1977, -0.8902, 0.2775, -0.8664, 0.2775, -0.9009, 0.1977, -0.901, 0.3457, -0.9009, 0.2775, -0.8664, 0.3457, -0.8665, 0.3457, -0.9009, 0.2775, -0.9009, 0.2775, -0.8664, 0.9173, -0.7076, 0.9703, -0.7735, 0.9703, -0.7076, 0.9173, -0.7076, 0.9173, -0.7735, 0.9703, -0.7735, 0.9037, -0.704, 0.9173, -0.7735, 0.9173, -0.7076, 0.9037, -0.704, 0.9037, -0.7773, 0.9173, -0.7735, 0.9714, -0.6933, 0.9173, -0.7076, 0.9703, -0.7076, 0.9714, -0.6933, 0.9169, -0.6933, 0.9173, -0.7076, 0.003548, -0.8639, 0.1057, -0.901, 0.1063, -0.8655, 0.003548, -0.8639, 0.002987, -0.8994, 0.1057, -0.901, 0.9703, -0.7735, 0.9166, -0.7879, 0.9711, -0.7879, 0.9703, -0.7735, 0.9173, -0.7735, 0.9166, -0.7879, 0.9703, -0.7076, 0.9838, -0.7775, 0.9838, -0.7033, 0.9703, -0.7076, 0.9703, -0.7735, 0.9838, -0.7775, 0.9366, -0.9023, 0.918, -0.8837, 0.9019, -0.893, 0.9528, -0.8743, 0.918, -0.8837, 0.9366, -0.9023, 0.9528, -0.8743, 0.9273, -0.8675, 0.918, -0.8837, 0.9528, -0.842, 0.9273, -0.8675, 0.9528, -0.8743, 0.9528, -0.842, 0.9273, -0.8488, 0.9273, -0.8675, 0.9366, -0.8141, 0.9273, -0.8488, 0.9528, -0.842, 0.9366, -0.8141, 0.918, -0.8327, 0.9273, -0.8488, 0.9087, -0.7979, 0.918, -0.8327, 0.9366, -0.8141, 0.9087, -0.7979, 0.9019, -0.8234, 0.918, -0.8327, 0.8764, -0.7979, 0.9019, -0.8234, 0.9087, -0.7979, 0.8764, -0.7979, 0.8832, -0.8234, 0.9019, -0.8234, 0.8484, -0.8141, 0.8832, -0.8234, 0.8764, -0.7979, 0.8484, -0.8141, 0.867, -0.8327, 0.8832, -0.8234, 0.8323, -0.842, 0.867, -0.8327, 0.8484, -0.8141, 0.8323, -0.842, 0.8577, -0.8488, 0.867, -0.8327, 0.8323, -0.8743, 0.8577, -0.8488, 0.8323, -0.842, 0.8323, -0.8743, 0.8577, -0.8675, 0.8577, -0.8488, 0.8484, -0.9023, 0.8577, -0.8675, 0.8323, -0.8743, 0.8484, -0.9023, 0.867, -0.8837, 0.8577, -0.8675, 0.8764, -0.9184, 0.867, -0.8837, 0.8484, -0.9023, 0.8764, -0.9184, 0.8832, -0.893, 0.867, -0.8837, 0.9087, -0.9184, 0.8832, -0.893, 0.8764, -0.9184, 0.9087, -0.9184, 0.9019, -0.893, 0.8832, -0.893, 0.9366, -0.9023, 0.9019, -0.893, 0.9087, -0.9184, 0.6024, -0.9021, 0.624, -0.9142, 0.624, -0.9021, 0.6024, -0.9021, 0.624, -0.9924, 0.624, -0.9142, 0.624, -0.9021, 0.624, -0.9142, 0.6456, -0.9142, 0.624, -0.9021, 0.6456, -0.9142, 0.6456, -0.9021, 0.6456, -0.9021, 0.6456, -0.9142, 0.6673, -0.9142, 0.6456, -0.9021, 0.6673, -0.9142, 0.6673, -0.9021, 0.6673, -0.9021, 0.6673, -0.9142, 0.6889, -0.9142, 0.6673, -0.9021, 0.6889, -0.9142, 0.6889, -0.9021, 0.6889, -0.9142, 0.7105, -0.9021, 0.6889, -0.9021, 0.6889, -0.9142, 0.7105, -0.9975, 0.7105, -0.9021, 0.6889, -0.9142, 0.6889, -0.9924, 0.7105, -0.9975, 0.6889, -0.9975, 0.7105, -0.9975, 0.6889, -0.9924, 0.6889, -0.9975, 0.6889, -0.9924, 0.6673, -0.9924, 0.6889, -0.9975, 0.6673, -0.9924, 0.6673, -0.9975, 0.6673, -0.9975, 0.6673, -0.9924, 0.6456, -0.9924, 0.6673, -0.9975, 0.6456, -0.9924, 0.6456, -0.9975, 0.6456, -0.9975, 0.6456, -0.9924, 0.624, -0.9924, 0.6456, -0.9975, 0.624, -0.9924, 0.624, -0.9975, 0.624, -0.9975, 0.624, -0.9924, 0.6024, -0.9975, 0.6024, -0.9021, 0.6024, -0.9975, 0.624, -0.9924, 0.5807, -0.9021, 0.6024, -0.9975, 0.6024, -0.9021, 0.5807, -0.9021, 0.5807, -0.9975, 0.6024, -0.9975, 0.5591, -0.9142, 0.5807, -0.9975, 0.5807, -0.9021, 0.5591, -0.9142, 0.5591, -0.9924, 0.5807, -0.9975, 0.5591, -0.9975, 0.5807, -0.9975, 0.5591, -0.9924, 0.5375, -0.9975, 0.5591, -0.9975, 0.5591, -0.9924, 0.5375, -0.9975, 0.5591, -0.9924, 0.5375, -0.9924, 0.5375, -0.9924, 0.5159, -0.9975, 0.5375, -0.9975, 0.5375, -0.9924, 0.5159, -0.9924, 0.5159, -0.9975, 0.5159, -0.9975, 0.5159, -0.9924, 0.4942, -0.9924, 0.5159, -0.9975, 0.4942, -0.9924, 0.4942, -0.9975, 0.4942, -0.9975, 0.4942, -0.9924, 0.4726, -0.9975, 0.4727, -0.9024, 0.4726, -0.9975, 0.4942, -0.9924, 0.4507, -0.9027, 0.4726, -0.9975, 0.4727, -0.9024, 0.4507, -0.9027, 0.4507, -0.9974, 0.4726, -0.9975, 0.4727, -0.9024, 0.4942, -0.9924, 0.4942, -0.9142, 0.4727, -0.9024, 0.4942, -0.9142, 0.4942, -0.9021, 0.4942, -0.9021, 0.4942, -0.9142, 0.5159, -0.9142, 0.4942, -0.9021, 0.5159, -0.9142, 0.5159, -0.9021, 0.5159, -0.9021, 0.5159, -0.9142, 0.5375, -0.9142, 0.5159, -0.9021, 0.5375, -0.9142, 0.5375, -0.9021, 0.5375, -0.9021, 0.5375, -0.9142, 0.5591, -0.9142, 0.5375, -0.9021, 0.5591, -0.9142, 0.5591, -0.9021, 0.5591, -0.9142, 0.5807, -0.9021, 0.5591, -0.9021, 0.9948, -0.2199, 0.9947, -0.1781, 0.9917, -0.1762, 0.9948, -0.2199, 0.9917, -0.1762, 0.992, -0.2184, 0.9808, -0.1762, 0.992, -0.2184, 0.9917, -0.1762, 0.9808, -0.1762, 0.9801, -0.2184, 0.992, -0.2184, 0.9779, -0.1781, 0.9801, -0.2184, 0.9808, -0.1762, 0.9779, -0.1781, 0.9779, -0.2199, 0.9801, -0.2184, 0.5623, -0.8725, 0.5596, -0.8709, 0.5596, -0.8569, 0.5596, -0.8709, 0.5623, -0.8725, 0.5475, -0.881, 0.5596, -0.8709, 0.5475, -0.881, 0.5475, -0.8779, 0.5326, -0.8725, 0.5475, -0.8779, 0.5475, -0.881, 0.5326, -0.8725, 0.5354, -0.8709, 0.5475, -0.8779, 0.5326, -0.8553, 0.5354, -0.8709, 0.5326, -0.8725, 0.5326, -0.8553, 0.5354, -0.8569, 0.5354, -0.8709, 0.5354, -0.8569, 0.5326, -0.8553, 0.5475, -0.8468, 0.5354, -0.8569, 0.5475, -0.8468, 0.5475, -0.8499, 0.5475, -0.8499, 0.5475, -0.8468, 0.5623, -0.8553, 0.5475, -0.8499, 0.5623, -0.8553, 0.5596, -0.8569, 0.5623, -0.8725, 0.5596, -0.8569, 0.5623, -0.8553, 0.9456, -0.004272, 0.9488, -0.1285, 0.9478, -0.004181, 0.9456, -0.004272, 0.9466, -0.1286, 0.9488, -0.1285, 0.9466, -0.1286, 0.9476, -0.2303, 0.9488, -0.1285, 0.9466, -0.1286, 0.9452, -0.2301, 0.9476, -0.2303, 0.9321, -0.1285, 0.8541, -0.2164, 0.9342, -0.1287, 0.9321, -0.1285, 0.8528, -0.2154, 0.8541, -0.2164, 0.8528, -0.2154, 0.7541, -0.2179, 0.8541, -0.2164, 0.8528, -0.2154, 0.7542, -0.2157, 0.7541, -0.2179, 0.9166, -0.7879, 0.9173, -0.7735, 0.9116, -0.7869, 0.9947, -0.1768, 0.9917, -0.1396, 0.9917, -0.1762, 0.9947, -0.1768, 0.9947, -0.1396, 0.9917, -0.1396, 0.9947, -0.1396, 0.9917, -0.1112, 0.9917, -0.1396, 0.9947, -0.1396, 0.9947, -0.1112, 0.9917, -0.1112, 0.9917, -0.08066, 0.9917, -0.1112, 0.9947, -0.1112, 0.9917, -0.08066, 0.9947, -0.1112, 0.9947, -0.08066, 0.9947, -0.08066, 0.9917, -0.05286, 0.9917, -0.08066, 0.9947, -0.08066, 0.9947, -0.05286, 0.9917, -0.05286, 0.9947, -0.05286, 0.9917, -0.003506, 0.9917, -0.05286, 0.9947, -0.05286, 0.9947, -0.003507, 0.9917, -0.003506, 0.7545, -0.166, 0.786, -0.1576, 0.786, -0.1402, 0.7545, -0.166, 0.7947, -0.1727, 0.786, -0.1576, 0.7545, -0.166, 0.7716, -0.1958, 0.7947, -0.1727, 0.7716, -0.1958, 0.8098, -0.1814, 0.7947, -0.1727, 0.7716, -0.1958, 0.8014, -0.2129, 0.8098, -0.1814, 0.8014, -0.2129, 0.8272, -0.1814, 0.8098, -0.1814, 0.8014, -0.2129, 0.8357, -0.2129, 0.8272, -0.1814, 0.8357, -0.2129, 0.8424, -0.1727, 0.8272, -0.1814, 0.8357, -0.2129, 0.8654, -0.1958, 0.8424, -0.1727, 0.8654, -0.1958, 0.8511, -0.1576, 0.8424, -0.1727, 0.8654, -0.1958, 0.8826, -0.166, 0.8511, -0.1576, 0.8826, -0.166, 0.8511, -0.1402, 0.8511, -0.1576, 0.8826, -0.166, 0.8826, -0.1317, 0.8511, -0.1402, 0.8826, -0.1317, 0.8424, -0.125, 0.8511, -0.1402, 0.8826, -0.1317, 0.8654, -0.102, 0.8424, -0.125, 0.8654, -0.102, 0.8272, -0.1163, 0.8424, -0.125, 0.8654, -0.102, 0.8357, -0.08483, 0.8272, -0.1163, 0.8357, -0.08483, 0.8098, -0.1163, 0.8272, -0.1163, 0.8357, -0.08483, 0.8014, -0.08483, 0.8098, -0.1163, 0.8014, -0.08483, 0.7947, -0.125, 0.8098, -0.1163, 0.8014, -0.08483, 0.7716, -0.102, 0.7947, -0.125, 0.7716, -0.102, 0.786, -0.1402, 0.7947, -0.125, 0.7716, -0.102, 0.7545, -0.1317, 0.786, -0.1402, 0.7545, -0.166, 0.786, -0.1402, 0.7545, -0.1317, 0.4941, -0.747, 0.5167, -0.7544, 0.5147, -0.747, 0.5147, -0.747, 0.5167, -0.7544, 0.5379, -0.7421, 0.5147, -0.747, 0.5379, -0.7421, 0.5325, -0.7368, 0.5325, -0.7368, 0.5379, -0.7421, 0.5502, -0.7209, 0.5325, -0.7368, 0.5502, -0.7209, 0.5428, -0.7189, 0.5428, -0.7189, 0.5502, -0.7209, 0.5502, -0.6964, 0.5428, -0.7189, 0.5502, -0.6964, 0.5428, -0.6983, 0.5428, -0.6983, 0.5502, -0.6964, 0.5379, -0.6751, 0.5428, -0.6983, 0.5379, -0.6751, 0.5325, -0.6805, 0.5325, -0.6805, 0.5379, -0.6751, 0.5167, -0.6629, 0.5325, -0.6805, 0.5167, -0.6629, 0.5147, -0.6702, 0.5147, -0.6702, 0.5167, -0.6629, 0.4921, -0.6629, 0.5147, -0.6702, 0.4921, -0.6629, 0.4941, -0.6702, 0.4941, -0.6702, 0.4921, -0.6629, 0.4709, -0.6751, 0.4941, -0.6702, 0.4709, -0.6751, 0.4763, -0.6805, 0.4763, -0.6805, 0.4709, -0.6751, 0.4586, -0.6964, 0.4763, -0.6805, 0.4586, -0.6964, 0.466, -0.6983, 0.466, -0.6983, 0.4586, -0.6964, 0.4586, -0.7209, 0.466, -0.6983, 0.4586, -0.7209, 0.466, -0.7189, 0.466, -0.7189, 0.4586, -0.7209, 0.4709, -0.7421, 0.466, -0.7189, 0.4709, -0.7421, 0.4763, -0.7368, 0.4763, -0.7368, 0.4709, -0.7421, 0.4921, -0.7544, 0.4763, -0.7368, 0.4921, -0.7544, 0.4941, -0.747, 0.4941, -0.747, 0.4921, -0.7544, 0.5167, -0.7544, 0.3224, -0.9969, 0.3545, -0.9969, 0.3545, -0.9115, 0.3545, -0.9969, 0.002022, -0.9115, 0.3545, -0.9115, 0.3545, -0.9969, 0.002022, -0.9969, 0.002022, -0.9115, 0.002022, -0.9969, 0.03406, -0.9115, 0.002022, -0.9115, 0.002022, -0.9969, 0.03406, -0.9969, 0.03406, -0.9115, 0.03406, -0.9969, 0.0661, -0.9115, 0.03406, -0.9115, 0.03406, -0.9969, 0.0661, -0.9969, 0.0661, -0.9115, 0.09814, -0.9969, 0.0661, -0.9115, 0.0661, -0.9969, 0.09814, -0.9969, 0.09814, -0.9115, 0.0661, -0.9115, 0.09814, -0.9969, 0.1302, -0.9115, 0.09814, -0.9115, 0.09814, -0.9969, 0.1302, -0.9969, 0.1302, -0.9115, 0.1302, -0.9969, 0.1622, -0.9115, 0.1302, -0.9115, 0.1302, -0.9969, 0.1622, -0.9969, 0.1622, -0.9115, 0.1622, -0.9969, 0.1943, -0.9115, 0.1622, -0.9115, 0.1622, -0.9969, 0.1943, -0.9969, 0.1943, -0.9115, 0.1943, -0.9969, 0.2263, -0.9115, 0.1943, -0.9115, 0.1943, -0.9969, 0.2263, -0.9969, 0.2263, -0.9115, 0.2263, -0.9969, 0.2583, -0.9115, 0.2263, -0.9115, 0.2263, -0.9969, 0.2583, -0.9969, 0.2583, -0.9115, 0.2583, -0.9969, 0.2904, -0.9115, 0.2583, -0.9115, 0.2583, -0.9969, 0.2904, -0.9969, 0.2904, -0.9115, 0.2904, -0.9969, 0.3224, -0.9115, 0.2904, -0.9115, 0.2904, -0.9969, 0.3224, -0.9969, 0.3224, -0.9115, 0.3224, -0.9969, 0.3545, -0.9115, 0.3224, -0.9115, 0.8878, -0.7782, 0.8988, -0.7753, 0.8895, -0.7753, 0.8878, -0.7782, 0.9005, -0.7782, 0.8988, -0.7753, 0.8878, -0.7816, 0.9005, -0.7782, 0.8878, -0.7782, 0.8878, -0.7816, 0.9005, -0.7816, 0.9005, -0.7782, 0.8895, -0.7846, 0.9005, -0.7816, 0.8878, -0.7816, 0.8895, -0.7846, 0.8988, -0.7846, 0.9005, -0.7816, 0.8878, -0.7397, 0.8988, -0.7367, 0.8895, -0.7367, 0.8878, -0.7397, 0.9005, -0.7397, 0.8988, -0.7367, 0.8878, -0.7431, 0.9005, -0.7397, 0.8878, -0.7397, 0.8878, -0.7431, 0.9005, -0.7431, 0.9005, -0.7397, 0.8895, -0.7461, 0.9005, -0.7431, 0.8878, -0.7431, 0.8895, -0.7461, 0.8988, -0.7461, 0.9005, -0.7431, 0.7545, -0.5957, 0.7123, -0.607, 0.7349, -0.607, 0.7545, -0.5957, 0.6927, -0.5957, 0.7123, -0.607, 0.7545, -0.5957, 0.6814, -0.5761, 0.6927, -0.5957, 0.7545, -0.5957, 0.6814, -0.5535, 0.6814, -0.5761, 0.7545, -0.5957, 0.6927, -0.534, 0.6814, -0.5535, 0.7545, -0.5957, 0.7123, -0.5227, 0.6927, -0.534, 0.7545, -0.5957, 0.7349, -0.5227, 0.7123, -0.5227, 0.7545, -0.5957, 0.7545, -0.534, 0.7349, -0.5227, 0.7545, -0.5957, 0.7658, -0.5535, 0.7545, -0.534, 0.7545, -0.5957, 0.7658, -0.5761, 0.7658, -0.5535, 0.9342, -0.1287, 0.9456, -0.004272, 0.9329, -0.004311, 0.9342, -0.1287, 0.9466, -0.1286, 0.9456, -0.004272, 0.8541, -0.2164, 0.9466, -0.1286, 0.9342, -0.1287, 0.8541, -0.2164, 0.9452, -0.2301, 0.9466, -0.1286, 0.7541, -0.2179, 0.9452, -0.2301, 0.8541, -0.2164, 0.7541, -0.2179, 0.898, -0.2851, 0.9452, -0.2301, 0.7541, -0.2179, 0.7546, -0.2855, 0.898, -0.2851, 0.4763, -0.6805, 0.5147, -0.6702, 0.4941, -0.6702, 0.4763, -0.6805, 0.5325, -0.6805, 0.5147, -0.6702, 0.4763, -0.6805, 0.5428, -0.6983, 0.5325, -0.6805, 0.4763, -0.6805, 0.5428, -0.7189, 0.5428, -0.6983, 0.4763, -0.6805, 0.5325, -0.7368, 0.5428, -0.7189, 0.4763, -0.6805, 0.5147, -0.747, 0.5325, -0.7368, 0.4763, -0.6805, 0.4941, -0.747, 0.5147, -0.747, 0.4763, -0.6805, 0.4763, -0.7368, 0.4941, -0.747, 0.4763, -0.6805, 0.466, -0.7189, 0.4763, -0.7368, 0.4763, -0.6805, 0.466, -0.6983, 0.466, -0.7189, 0.9807, -0.05286, 0.9917, -0.003506, 0.9807, -0.003506, 0.9807, -0.05286, 0.9917, -0.05286, 0.9917, -0.003506, 0.9807, -0.08066, 0.9917, -0.05286, 0.9807, -0.05286, 0.9807, -0.08066, 0.9917, -0.08066, 0.9917, -0.05286, 0.9807, -0.1112, 0.9917, -0.08066, 0.9807, -0.08066, 0.9807, -0.1112, 0.9917, -0.1112, 0.9917, -0.08066, 0.9917, -0.1112, 0.9807, -0.1112, 0.9807, -0.1396, 0.9917, -0.1112, 0.9807, -0.1396, 0.9917, -0.1396, 0.9808, -0.1762, 0.9917, -0.1396, 0.9807, -0.1396, 0.9808, -0.1762, 0.9917, -0.1762, 0.9917, -0.1396])
me_security_camera_reference_lod1.materials.append(mat_security_camera)
me_security_camera_reference_lod1.use_remesh_preserve_volume = False
me_security_camera_reference_lod1.use_remesh_preserve_attributes = False
me_security_camera_reference_lod1.use_mirror_vertex_groups = False
me_security_camera_reference_lod1.update()
me_security_camera_physics = bpy.data.meshes.new('security_camera_physics')
me_security_camera_physics.from_pydata([(24.78, -7.189, 3.856), (19.71, -7.189, 3.856), (24.78, -2.009, 3.856), (19.71, -2.009, 3.856), (24.78, -7.189, 9.374), (19.71, -7.189, 9.374), (24.78, -2.009, 9.374), (19.71, -2.009, 9.374), (24.78, 16.62, 10.02), (24.78, 2.959, 10.02), (24.78, 16.62, 7.414), (19.71, 2.959, 10.02), (24.78, 2.959, 7.414), (19.71, 16.62, 7.414), (19.71, 16.62, 10.02), (19.71, 2.959, 7.414), (24.78, -2.418, 2.968), (19.71, -2.418, 2.968), (24.78, -2.418, 9.39), (19.71, -2.418, 9.39), (19.71, 3.611, 9.39), (24.78, 3.611, 9.39), (25.21, -1.557, 4.0), (19.02, -1.557, -4.0), (19.02, -1.557, 4.0), (19.02, -9.557, -4.0), (25.21, -1.557, -4.0), (19.02, -9.557, 4.0), (25.21, -9.557, -4.0), (25.21, -9.557, 4.0)], [], [(0, 1, 2), (2, 1, 3), (2, 4, 0), (2, 6, 4), (0, 4, 1), (4, 5, 1), (2, 3, 6), (6, 3, 7), (6, 5, 4), (6, 7, 5), (3, 1, 5), (7, 3, 5), (8, 14, 9), (14, 11, 9), (9, 10, 8), (9, 12, 10), (11, 12, 9), (11, 15, 12), (8, 10, 14), (14, 10, 13), (11, 14, 15), (15, 14, 13), (15, 13, 12), (12, 13, 10), (16, 17, 21), (21, 17, 20), (16, 18, 17), (18, 19, 17), (17, 19, 20), (19, 21, 20), (19, 18, 21), (21, 18, 16), (26, 23, 22), (22, 23, 24), (24, 23, 27), (27, 23, 25), (24, 27, 22), (27, 29, 22), (23, 26, 25), (25, 26, 28), (29, 27, 28), (27, 25, 28), (26, 29, 28), (22, 29, 26)])
me_security_camera_physics.polygons.foreach_set('use_smooth', [True] * 44)
_uv = me_security_camera_physics.uv_layers.new(name='UVMap')
_uv.uv.foreach_set('vector', [0.0, 0.0, 0.0, 0.0, 0.0, 0.0, 0.0, 0.0, 0.0, 0.0, 0.0, 0.0, 0.0, 0.0, 0.0, 0.0, 0.0, 0.0, 0.0, 0.0, 0.0, 0.0, 0.0, 0.0, 0.0, 0.0, 0.0, 0.0, 0.0, 0.0, 0.0, 0.0, 0.0, 0.0, 0.0, 0.0, 0.0, 0.0, 0.0, 0.0, 0.0, 0.0, 0.0, 0.0, 0.0, 0.0, 0.0, 0.0, 0.0, 0.0, 0.0, 0.0, 0.0, 0.0, 0.0, 0.0, 0.0, 0.0, 0.0, 0.0, 0.0, 0.0, 0.0, 0.0, 0.0, 0.0, 0.0, 0.0, 0.0, 0.0, 0.0, 0.0, 0.0, 0.0, 0.0, 0.0, 0.0, 0.0, 0.0, 0.0, 0.0, 0.0, 0.0, 0.0, 0.0, 0.0, 0.0, 0.0, 0.0, 0.0, 0.0, 0.0, 0.0, 0.0, 0.0, 0.0, 0.0, 0.0, 0.0, 0.0, 0.0, 0.0, 0.0, 0.0, 0.0, 0.0, 0.0, 0.0, 0.0, 0.0, 0.0, 0.0, 0.0, 0.0, 0.0, 0.0, 0.0, 0.0, 0.0, 0.0, 0.0, 0.0, 0.0, 0.0, 0.0, 0.0, 0.0, 0.0, 0.0, 0.0, 0.0, 0.0, 0.0, 0.0, 0.0, 0.0, 0.0, 0.0, 0.0, 0.0, 0.0, 0.0, 0.0, 0.0, 0.0, 0.0, 0.0, 0.0, 0.0, 0.0, 0.0, 0.0, 0.0, 0.0, 0.0, 0.0, 0.0, 0.0, 0.0, 0.0, 0.0, 0.0, 0.0, 0.0, 0.0, 0.0, 0.0, 0.0, 0.0, 0.0, 0.0, 0.0, 0.0, 0.0, 0.0, 0.0, 0.0, 0.0, 0.0, 0.0, 0.0, 0.0, 0.0, 0.0, 0.0, 0.0, 0.0, 0.0, 0.0, 0.0, 0.0, 0.0, 0.0, 0.0, 0.0, 0.0, 0.0, 0.0, 0.0, 0.0, 0.0, 0.0, 0.0, 0.0, 0.0, 0.0, 0.0, 0.0, 0.0, 0.0, 0.0, 0.0, 0.0, 0.0, 0.0, 0.0, 0.0, 0.0, 0.0, 0.0, 0.0, 0.0, 0.0, 0.0, 0.0, 0.0, 0.0, 0.0, 0.0, 0.0, 0.0, 0.0, 0.0, 0.0, 0.0, 0.0, 0.0, 0.0, 0.0, 0.0, 0.0, 0.0, 0.0, 0.0, 0.0, 0.0, 0.0, 0.0, 0.0, 0.0, 0.0, 0.0, 0.0, 0.0, 0.0, 0.0, 0.0, 0.0, 0.0, 0.0, 0.0, 0.0, 0.0, 0.0])
me_security_camera_physics.materials.append(mat_phy)
me_security_camera_physics.use_remesh_preserve_volume = False
me_security_camera_physics.use_remesh_preserve_attributes = False
me_security_camera_physics.use_mirror_vertex_groups = False
me_security_camera_physics.update()
arm_security_camera_qc_skeleton = bpy.data.armatures.new('security_camera.qc_skeleton')  # bones are not reproduced

# ---- objects
ob_security_camera_qc_skeleton = bpy.data.objects.new('security_camera.qc_skeleton', arm_security_camera_qc_skeleton)
ob_cam_mount_ref = bpy.data.objects.new('cam_mount_ref', me_security_camera_reference)
ob_cam_mount_lod1 = bpy.data.objects.new('cam_mount_lod1', me_security_camera_reference_lod1)
ob_cam_mount_phy = bpy.data.objects.new('cam_mount_phy', me_security_camera_physics)

# ---- transforms, parenting, visibility, modifiers, constraints
ob_security_camera_qc_skeleton.location = (0.0, 0.0, 0.0)
ob_security_camera_qc_skeleton.show_in_front = True
ob_security_camera_qc_skeleton.lineart.crease_threshold = 0.0
ob_cam_mount_ref.parent = ob_security_camera_qc_skeleton
ob_cam_mount_ref.location = (0.0, 0.0, 0.0)
ob_cam_mount_ref.lineart.crease_threshold = 0.0
_vg = ob_cam_mount_ref.vertex_groups.new(name='Scene_Root')
_vg = ob_cam_mount_ref.vertex_groups.new(name='Root1')
_vg = ob_cam_mount_ref.vertex_groups.new(name='LR_Rot1')
_vg.add([0, 1, 2, 3, 4, 5, 6, 7, 8, 9, 10, 11, 12, 13, 14, 15, 16, 17, 18, 19, 20, 21, 22, 23, 24, 25, 26, 27, 28, 29, 30, 31, 32, 33, 34, 35, 36, 37, 38, 39, 40, 41, 42, 43, 44, 45, 46, 47, 48, 49, 50, 51, 52, 53, 54, 55, 56, 57, 58, 59, 60, 61, 62, 63, 64, 65, 66, 67, 68, 69, 70, 71, 72, 73, 74, 75, 76, 77, 78, 79, 80, 81, 82, 83, 84, 85, 86, 87, 88, 89, 90, 91, 92, 93, 94, 95, 96, 97, 98, 99, 100, 101, 102, 103, 104, 105, 106, 107, 108, 109, 110, 111, 112, 113, 114, 115, 116, 117, 118, 119, 120, 121, 122, 123, 124, 125, 126, 127, 128, 129, 130, 131, 132, 133, 134, 135, 136, 137, 138, 139, 140, 141, 142, 143, 144, 145, 146, 147, 148, 149, 150, 151, 152, 153, 154, 155, 156, 157, 158, 159, 160, 161, 162, 163, 164, 165, 166, 167, 168, 169, 170, 171, 172, 173, 174, 175, 176, 177, 178, 179, 180, 181, 182, 183, 184, 185, 186, 187, 188, 189, 190, 191, 192, 193, 194, 195, 196, 197, 198, 199, 200, 201, 202, 203, 204, 205, 206, 207, 208, 209, 210, 211, 212, 213, 214, 215, 216, 217, 218, 219, 220, 221, 222, 223, 224, 225, 226, 227, 228, 229, 230, 231, 232, 233, 234, 235, 236, 237, 238, 239, 240, 241, 242, 243, 244, 245, 246, 247, 248, 249, 250, 251, 252, 253, 254, 255, 256, 257, 258, 259, 260, 261, 262, 263, 264, 265], 1.0, 'REPLACE')
_vg = ob_cam_mount_ref.vertex_groups.new(name='UD_Rot1')
_m = ob_cam_mount_ref.modifiers.new('Armature', 'ARMATURE')
_m.object = ob_security_camera_qc_skeleton
ob_cam_mount_lod1.parent = ob_security_camera_qc_skeleton
ob_cam_mount_lod1.location = (0.0, 0.0, 0.0)
ob_cam_mount_lod1.lineart.crease_threshold = 0.0
_vg = ob_cam_mount_lod1.vertex_groups.new(name='Scene_Root')
_vg = ob_cam_mount_lod1.vertex_groups.new(name='Root1')
_vg = ob_cam_mount_lod1.vertex_groups.new(name='LR_Rot1')
_vg.add([0, 1, 2, 3, 4, 5, 6, 7, 8, 9, 10, 11, 12, 13, 14, 15, 16, 17, 18, 19, 20, 21, 22, 23, 24, 25, 26, 27, 28, 29, 30, 31, 32, 33, 34, 35, 36, 37, 38, 39, 40, 41, 42, 43, 44, 45, 46, 47, 48, 49, 50, 51, 52, 53, 54, 55, 56, 57, 58, 59, 60, 61, 62, 63, 64, 65, 66, 67, 68, 69, 70, 71, 72, 73, 74, 75, 76, 77, 78, 79, 80, 81, 82, 83, 84, 85, 86, 87, 88, 89, 90, 91, 92, 93, 94, 95, 96, 97, 98, 99, 100, 101, 102, 103, 104, 105, 106, 107, 108, 109, 110, 111, 112, 113, 114, 115, 116, 117, 118, 119, 120, 121, 122, 123, 124, 125, 126, 127, 128, 129, 130, 131, 132, 133, 134, 135, 136, 137, 138, 139, 140, 141, 142, 143, 144, 145, 146, 147, 148, 149, 150, 151, 152, 153, 154, 155, 156, 157, 158, 159, 160, 161, 162, 163, 164, 165, 166, 167, 168, 169, 170, 171, 172, 173, 174, 175, 176, 177, 178, 179, 180, 181, 182, 183, 184, 185, 186, 187, 188, 189, 190, 191, 192, 193, 194, 195, 196, 197, 198, 199, 200, 201, 202, 203, 204, 205, 206, 207, 208, 209, 210, 211, 212, 213], 1.0, 'REPLACE')
_vg = ob_cam_mount_lod1.vertex_groups.new(name='UD_Rot1')
_m = ob_cam_mount_lod1.modifiers.new('Armature', 'ARMATURE')
_m.object = ob_security_camera_qc_skeleton
ob_cam_mount_phy.parent = ob_security_camera_qc_skeleton
ob_cam_mount_phy.location = (0.0, 0.0, 0.0)
ob_cam_mount_phy.rotation_euler = (1.571, 3.142, 1.571)
ob_cam_mount_phy.display_type = 'SOLID'
ob_cam_mount_phy.show_wire = True
ob_cam_mount_phy.lineart.crease_threshold = 0.0
_vg = ob_cam_mount_phy.vertex_groups.new(name='Scene_Root')
_vg.add([0, 1, 2, 3, 4, 5, 6, 7, 8, 9, 10, 11, 12, 13, 14, 15, 16, 17, 18, 19, 20, 21, 22, 23, 24, 25, 26, 27, 28, 29], 1.0, 'REPLACE')
_vg = ob_cam_mount_phy.vertex_groups.new(name='Root1')
_vg = ob_cam_mount_phy.vertex_groups.new(name='LR_Rot1')
_vg = ob_cam_mount_phy.vertex_groups.new(name='UD_Rot1')
_m = ob_cam_mount_phy.modifiers.new('Armature', 'ARMATURE')
_m.object = ob_security_camera_qc_skeleton

# ---- collection membership
col_collection_1.objects.link(ob_security_camera_qc_skeleton)
col_collection_1.objects.link(ob_cam_mount_ref)
col_collection_2.objects.link(ob_cam_mount_lod1)
col_collection_11.objects.link(ob_security_camera_qc_skeleton)
col_collection_11.objects.link(ob_cam_mount_phy)

# ---- scene / render settings (as saved in the file)
scene.frame_start = 1; scene.frame_end = 250; scene.frame_set(0)
scene.render.engine = 'BLENDER_EEVEE_NEXT'
scene.render.resolution_percentage = 50
scene.render.dither_intensity = 0.0
scene.cycles.use_denoising = False
scene.cycles.samples = 128
scene.cycles.sampling_pattern = 'TABULATED_SOBOL'
scene.cycles.light_sampling_threshold = 0.0
scene.cycles.use_adaptive_sampling = False
scene.cycles.use_light_tree = False
scene.cycles.blur_glossy = 0.0
scene.cycles.sample_clamp_indirect = 0.0
scene.view_settings.view_transform = 'Standard'
bpy.context.view_layer.update()

# ---- added for rendering (the .blend has no active camera and no usable light): camera, sun
cam_auto = bpy.data.cameras.new('AutoCamera')
cam_auto.lens = 50.0
cam_auto.sensor_width = 36.0
cam_auto.clip_end = 1000.0
ob_auto_camera = bpy.data.objects.new('AutoCamera', cam_auto)
scene.collection.objects.link(ob_auto_camera)
ob_auto_camera.location = (36.3398, -62.3446, 26.3723)
ob_auto_camera.rotation_euler = (1.09748, -7.21219e-08, 0.694738)
scene.camera = ob_auto_camera
light_auto_sun = bpy.data.lights.new('AutoSun', 'SUN')
light_auto_sun.energy = 3.0
light_auto_sun.angle = 0.0523599
ob_auto_sun = bpy.data.objects.new('AutoSun', light_auto_sun)
scene.collection.objects.link(ob_auto_sun)
ob_auto_sun.rotation_euler = (0.872665, 0.174533, 0.523599)
bpy.context.view_layer.update()
